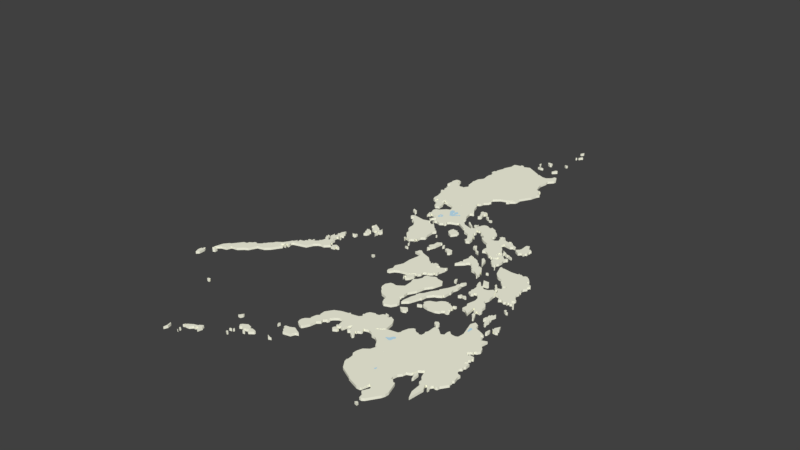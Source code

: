 # Source: Philippines.blend  (saved by Blender 2.78.0; exported with 4.5.12 LTS)
import bpy
from mathutils import Matrix  # noqa: F401  (used for matrix-valued properties, if any)

bpy.ops.wm.read_factory_settings(use_empty=True)
scene = bpy.context.scene
scene.name = 'Scene'

# ---- collections
col_collection_1 = bpy.data.collections.new('Collection 1'); scene.collection.children.link(col_collection_1)

# ---- materials (node trees are filled in below, after node groups)
mat_svgmat_001 = bpy.data.materials.new('SVGMat.001')
mat_svgmat_001.alpha_threshold = 0.0
mat_svgmat_001.diffuse_color = (0.9911, 0.9911, 0.8148, 1.0)
mat_svgmat_001.roughness = 0.5
mat_svgmat_002 = bpy.data.materials.new('SVGMat.002')
mat_svgmat_002.alpha_threshold = 0.0
mat_svgmat_002.diffuse_color = (0.5647, 0.8388, 1.0, 1.0)
mat_svgmat_002.roughness = 0.5

# ---- material node trees

# ---- world
world_world = bpy.data.worlds.new('World'); scene.world = world_world
world_world.color = (0.05088, 0.05088, 0.05088)
world_world.use_sun_shadow = False
world_world.sun_shadow_jitter_overblur = 0.0
world_world.cycles.sampling_method = 'MANUAL'

# ---- meshes
me_mesh_001 = bpy.data.meshes.new('Mesh.001')
me_mesh_001.from_pydata([(0.2495, 0.02502, 0.0), (0.2486, 0.02515, 0.0), (0.2477, 0.02418, 0.0), (0.2495, 0.02376, 0.0), (0.06741, 0.08355, 0.0), (0.06584, 0.08365, 0.0), (0.06517, 0.08288, 0.0), (0.06472, 0.08365, 0.0), (0.06459, 0.08051, 0.0), (0.06577, 0.07783, 0.0), (0.06745, 0.07943, 0.0), (0.06622, 0.08379, 0.0), (0.06704, 0.08419, 0.0), (0.06655, 0.08529, 0.0), (0.06546, 0.08456, 0.0), (0.1239, 0.139, 0.0), (0.1231, 0.1412, 0.0), (0.1239, 0.1412, 0.0), (0.1235, 0.1417, 0.0), (0.1222, 0.1417, 0.0), (0.1224, 0.1451, 0.0), (0.1209, 0.145, 0.0), (0.1203, 0.1464, 0.0), (0.1206, 0.1492, 0.0), (0.1218, 0.1493, 0.0), (0.1205, 0.1516, 0.0), (0.1216, 0.1557, 0.0), (0.1213, 0.1565, 0.0), (0.1207, 0.1565, 0.0), (0.1202, 0.1584, 0.0), (0.1186, 0.1559, 0.0), (0.1186, 0.154, 0.0), (0.1177, 0.1531, 0.0), (0.1187, 0.1517, 0.0), (0.1183, 0.1502, 0.0), (0.1175, 0.1502, 0.0), (0.1166, 0.1513, 0.0), (0.1164, 0.1504, 0.0), (0.1171, 0.149, 0.0), (0.1164, 0.1495, 0.0), (0.1163, 0.149, 0.0), (0.1164, 0.1475, 0.0), (0.1171, 0.1475, 0.0), (0.117, 0.1463, 0.0), (0.1192, 0.1452, 0.0), (0.1189, 0.1444, 0.0), (0.1195, 0.143, 0.0), (0.119, 0.1429, 0.0), (0.1165, 0.145, 0.0), (0.1161, 0.1463, 0.0), (0.1153, 0.1462, 0.0), (0.1156, 0.1475, 0.0), (0.1141, 0.1477, 0.0), (0.1149, 0.1466, 0.0), (0.1141, 0.1457, 0.0), (0.1151, 0.1451, 0.0), (0.1152, 0.1439, 0.0), (0.1162, 0.1439, 0.0), (0.1168, 0.1428, 0.0), (0.1162, 0.1399, 0.0), (0.1156, 0.1391, 0.0), (0.1147, 0.1391, 0.0), (0.1153, 0.138, 0.0), (0.1122, 0.1354, 0.0), (0.1119, 0.1376, 0.0), (0.1111, 0.1371, 0.0), (0.1116, 0.1362, 0.0), (0.1108, 0.1354, 0.0), (0.1093, 0.1356, 0.0), (0.1087, 0.1347, 0.0), (0.11, 0.1345, 0.0), (0.1098, 0.1336, 0.0), (0.1082, 0.133, 0.0), (0.1083, 0.132, 0.0), (0.1078, 0.1314, 0.0), (0.1052, 0.1309, 0.0), (0.1056, 0.1286, 0.0), (0.1049, 0.1278, 0.0), (0.1044, 0.128, 0.0), (0.1043, 0.1296, 0.0), (0.1032, 0.1275, 0.0), (0.1018, 0.1267, 0.0), (0.102, 0.1262, 0.0), (0.099, 0.1217, 0.0), (0.09528, 0.1191, 0.0), (0.09468, 0.1175, 0.0), (0.09213, 0.1151, 0.0), (0.09162, 0.1139, 0.0), (0.09032, 0.1131, 0.0), (0.09032, 0.1121, 0.0), (0.08748, 0.1097, 0.0), (0.08718, 0.1104, 0.0), (0.08532, 0.1103, 0.0), (0.08449, 0.109, 0.0), (0.08269, 0.1079, 0.0), (0.0822, 0.1062, 0.0), (0.07988, 0.1058, 0.0), (0.07507, 0.09946, 0.0), (0.07377, 0.09887, 0.0), (0.07132, 0.09583, 0.0), (0.06972, 0.08979, 0.0), (0.07309, 0.09275, 0.0), (0.07676, 0.09354, 0.0), (0.07791, 0.09697, 0.0), (0.08206, 0.09761, 0.0), (0.08545, 0.1007, 0.0), (0.08771, 0.102, 0.0), (0.0904, 0.1074, 0.0), (0.09538, 0.1088, 0.0), (0.09829, 0.1115, 0.0), (0.102, 0.1172, 0.0), (0.1026, 0.1174, 0.0), (0.1034, 0.1193, 0.0), (0.1039, 0.1193, 0.0), (0.1036, 0.12, 0.0), (0.1031, 0.1199, 0.0), (0.1027, 0.1217, 0.0), (0.1034, 0.1219, 0.0), (0.1035, 0.121, 0.0), (0.1044, 0.1208, 0.0), (0.1046, 0.122, 0.0), (0.1038, 0.1242, 0.0), (0.1043, 0.1253, 0.0), (0.1135, 0.128, 0.0), (0.1155, 0.1325, 0.0), (0.1175, 0.1344, 0.0), (0.1194, 0.1352, 0.0), (0.1218, 0.1352, 0.0), (0.1251, 0.1383, 0.0), (0.1239, 0.139, 0.0), (0.07267, 0.08944, 0.0), (0.07167, 0.08919, 0.0), (0.07189, 0.08637, 0.0), (0.07341, 0.08714, 0.0), (0.07332, 0.089, 0.0), (0.07086, 0.08928, 0.0), (0.07086, 0.0899, 0.0), (0.06952, 0.08867, 0.0), (0.06971, 0.08809, 0.0), (0.07132, 0.08896, 0.0), (0.13, 0.1402, 0.0), (0.1276, 0.1409, 0.0), (0.1257, 0.1387, 0.0), (0.1263, 0.1386, 0.0), (0.1265, 0.1369, 0.0), (0.1292, 0.1374, 0.0), (0.1291, 0.1391, 0.0), (0.1299, 0.1382, 0.0), (0.13, 0.1386, 0.0), (0.1308, 0.1386, 0.0), (0.1314, 0.1393, 0.0), (0.1282, 0.1604, 0.0), (0.1273, 0.1603, 0.0), (0.1275, 0.1592, 0.0), (0.1264, 0.16, 0.0), (0.1261, 0.1588, 0.0), (0.1252, 0.1596, 0.0), (0.1249, 0.1592, 0.0), (0.1261, 0.158, 0.0), (0.1266, 0.1586, 0.0), (0.1275, 0.1584, 0.0), (0.1275, 0.1574, 0.0), (0.1283, 0.1588, 0.0), (0.1231, 0.1505, 0.0), (0.1219, 0.1511, 0.0), (0.1219, 0.15, 0.0), (0.1227, 0.1492, 0.0), (0.1234, 0.1493, 0.0), (0.1227, 0.1534, 0.0), (0.1218, 0.153, 0.0), (0.1217, 0.1522, 0.0), (0.123, 0.1528, 0.0), (0.09915, 0.06017, 0.0), (0.09856, 0.06108, 0.0), (0.09674, 0.06044, 0.0), (0.09713, 0.05964, 0.0), (0.0984, 0.0594, 0.0), (0.099, 0.05957, 0.0), (0.09878, 0.06033, 0.0), (0.1198, 0.01225, 0.0), (0.1195, 0.0132, 0.0), (0.1188, 0.0134, 0.0), (0.1194, 0.01058, 0.0), (0.1192, 0.007909, 0.0), (0.1203, 0.01032, 0.0), (0.1267, 0.01685, 0.0), (0.1267, 0.01826, 0.0), (0.1256, 0.01654, 0.0), (0.2112, 0.2149, 0.0), (0.2113, 0.2143, 0.0), (0.2098, 0.2138, 0.0), (0.2098, 0.2148, 0.0), (0.2109, 0.2146, 0.0), (0.2107, 0.2153, 0.0), (0.151, 0.2081, 0.0), (0.1515, 0.2076, 0.0), (0.1502, 0.2076, 0.0), (0.1492, 0.2087, 0.0), (0.223, 0.173, 0.0), (0.2221, 0.1729, 0.0), (0.2218, 0.1722, 0.0), (0.2235, 0.1726, 0.0), (0.2318, 0.1299, 0.0), (0.2299, 0.1292, 0.0), (0.2301, 0.1283, 0.0), (0.2316, 0.1288, 0.0), (0.1555, 0.1756, 0.0), (0.1549, 0.1771, 0.0), (0.1543, 0.1774, 0.0), (0.1538, 0.1768, 0.0), (0.1541, 0.1761, 0.0), (0.1556, 0.1747, 0.0), (0.2222, 0.1801, 0.0), (0.2224, 0.1808, 0.0), (0.2214, 0.1817, 0.0), (0.2218, 0.1976, 0.0), (0.2228, 0.1973, 0.0), (0.2231, 0.1978, 0.0), (0.2215, 0.1986, 0.0), (0.2199, 0.1981, 0.0), (0.2204, 0.1992, 0.0), (0.2166, 0.1999, 0.0), (0.2172, 0.1989, 0.0), (0.2191, 0.1984, 0.0), (0.2161, 0.1995, 0.0), (0.2168, 0.2008, 0.0), (0.2152, 0.2013, 0.0), (0.2151, 0.1995, 0.0), (0.2158, 0.1985, 0.0), (0.2164, 0.1987, 0.0), (0.2142, 0.2016, 0.0), (0.2151, 0.2016, 0.0), (0.2135, 0.2024, 0.0), (0.1838, 0.2318, 0.0), (0.1823, 0.2315, 0.0), (0.1818, 0.2309, 0.0), (0.1835, 0.2309, 0.0), (0.1312, 0.2661, 0.0), (0.1308, 0.2679, 0.0), (0.1294, 0.2669, 0.0), (0.131, 0.2653, 0.0), (0.1688, 0.1915, 0.0), (0.1687, 0.1923, 0.0), (0.168, 0.1923, 0.0), (0.1682, 0.1913, 0.0), (0.1688, 0.1915, 0.0), (0.1549, 0.2052, 0.0), (0.1548, 0.2061, 0.0), (0.1539, 0.2061, 0.0), (0.2561, 0.1248, 0.0), (0.2553, 0.1258, 0.0), (0.2558, 0.1283, 0.0), (0.2552, 0.1296, 0.0), (0.2553, 0.1306, 0.0), (0.2547, 0.1307, 0.0), (0.255, 0.1315, 0.0), (0.2543, 0.1323, 0.0), (0.2553, 0.1356, 0.0), (0.2543, 0.137, 0.0), (0.2537, 0.135, 0.0), (0.2527, 0.1352, 0.0), (0.2527, 0.1341, 0.0), (0.2518, 0.1338, 0.0), (0.2522, 0.1312, 0.0), (0.2516, 0.1313, 0.0), (0.2512, 0.1292, 0.0), (0.2518, 0.1281, 0.0), (0.2534, 0.1287, 0.0), (0.2539, 0.1281, 0.0), (0.2531, 0.127, 0.0), (0.2547, 0.1254, 0.0), (0.2549, 0.1243, 0.0), (0.2557, 0.1239, 0.0), (0.2464, 0.1339, 0.0), (0.246, 0.1353, 0.0), (0.2447, 0.1364, 0.0), (0.2446, 0.1401, 0.0), (0.243, 0.1424, 0.0), (0.2407, 0.1435, 0.0), (0.2406, 0.1455, 0.0), (0.2415, 0.1483, 0.0), (0.241, 0.1529, 0.0), (0.2413, 0.1545, 0.0), (0.2409, 0.154, 0.0), (0.2398, 0.1551, 0.0), (0.2398, 0.1577, 0.0), (0.237, 0.1586, 0.0), (0.2348, 0.1563, 0.0), (0.2323, 0.1557, 0.0), (0.2315, 0.1561, 0.0), (0.2295, 0.1588, 0.0), (0.229, 0.1575, 0.0), (0.2259, 0.1612, 0.0), (0.2251, 0.161, 0.0), (0.2258, 0.1577, 0.0), (0.2266, 0.1573, 0.0), (0.2263, 0.1563, 0.0), (0.2274, 0.1557, 0.0), (0.2276, 0.1518, 0.0), (0.227, 0.1504, 0.0), (0.2276, 0.149, 0.0), (0.2272, 0.1475, 0.0), (0.2281, 0.1475, 0.0), (0.2283, 0.1468, 0.0), (0.2298, 0.1462, 0.0), (0.2308, 0.1474, 0.0), (0.2305, 0.1486, 0.0), (0.2321, 0.149, 0.0), (0.2355, 0.145, 0.0), (0.236, 0.1418, 0.0), (0.2346, 0.1361, 0.0), (0.2358, 0.134, 0.0), (0.2352, 0.1309, 0.0), (0.2356, 0.1301, 0.0), (0.2378, 0.1297, 0.0), (0.2411, 0.1272, 0.0), (0.2402, 0.1352, 0.0), (0.2413, 0.1348, 0.0), (0.2423, 0.1318, 0.0), (0.2437, 0.1309, 0.0), (0.2434, 0.1329, 0.0), (0.246, 0.1325, 0.0), (0.2464, 0.1339, 0.0), (0.2559, 0.1523, 0.0), (0.2555, 0.1533, 0.0), (0.2541, 0.1542, 0.0), (0.2542, 0.1534, 0.0), (0.2535, 0.1532, 0.0), (0.2525, 0.1537, 0.0), (0.2527, 0.1549, 0.0), (0.2542, 0.1562, 0.0), (0.2543, 0.1572, 0.0), (0.2526, 0.1584, 0.0), (0.2524, 0.1592, 0.0), (0.2518, 0.1592, 0.0), (0.252, 0.1599, 0.0), (0.2506, 0.1626, 0.0), (0.2513, 0.1646, 0.0), (0.2509, 0.1658, 0.0), (0.2502, 0.1657, 0.0), (0.2504, 0.1664, 0.0), (0.2512, 0.1665, 0.0), (0.2504, 0.1674, 0.0), (0.2501, 0.17, 0.0), (0.2518, 0.1725, 0.0), (0.2504, 0.174, 0.0), (0.2515, 0.1745, 0.0), (0.2508, 0.1749, 0.0), (0.2521, 0.1753, 0.0), (0.2513, 0.1767, 0.0), (0.2488, 0.1775, 0.0), (0.2489, 0.178, 0.0), (0.248, 0.1776, 0.0), (0.2482, 0.1783, 0.0), (0.2472, 0.1778, 0.0), (0.2472, 0.1794, 0.0), (0.248, 0.1801, 0.0), (0.2463, 0.1823, 0.0), (0.244, 0.1841, 0.0), (0.2428, 0.1841, 0.0), (0.2415, 0.183, 0.0), (0.2398, 0.184, 0.0), (0.2388, 0.1836, 0.0), (0.2377, 0.1844, 0.0), (0.2381, 0.1835, 0.0), (0.2377, 0.1831, 0.0), (0.2334, 0.1827, 0.0), (0.2274, 0.1836, 0.0), (0.2264, 0.1833, 0.0), (0.2252, 0.1842, 0.0), (0.2247, 0.1839, 0.0), (0.2246, 0.1831, 0.0), (0.2271, 0.1761, 0.0), (0.2293, 0.1734, 0.0), (0.231, 0.1723, 0.0), (0.2334, 0.1719, 0.0), (0.2351, 0.169, 0.0), (0.2365, 0.1691, 0.0), (0.2359, 0.1681, 0.0), (0.2367, 0.1678, 0.0), (0.238, 0.1659, 0.0), (0.2388, 0.1655, 0.0), (0.2404, 0.1662, 0.0), (0.2413, 0.1658, 0.0), (0.2416, 0.1649, 0.0), (0.2411, 0.1652, 0.0), (0.2403, 0.1642, 0.0), (0.2399, 0.1622, 0.0), (0.238, 0.1617, 0.0), (0.2382, 0.1612, 0.0), (0.2366, 0.1603, 0.0), (0.2379, 0.1593, 0.0), (0.2384, 0.1601, 0.0), (0.2405, 0.1584, 0.0), (0.2404, 0.1554, 0.0), (0.2441, 0.1549, 0.0), (0.2458, 0.151, 0.0), (0.2473, 0.1523, 0.0), (0.2491, 0.1513, 0.0), (0.2495, 0.1516, 0.0), (0.2496, 0.151, 0.0), (0.2506, 0.1518, 0.0), (0.2519, 0.151, 0.0), (0.2521, 0.1522, 0.0), (0.2527, 0.1525, 0.0), (0.2535, 0.1516, 0.0), (0.2546, 0.1523, 0.0), (0.2558, 0.1516, 0.0), (0.2561, 0.1501, 0.0), (0.257, 0.1495, 0.0), (0.2574, 0.1501, 0.0), (0.1368, 0.2093, 0.0), (0.137, 0.2102, 0.0), (0.1363, 0.2113, 0.0), (0.133, 0.2126, 0.0), (0.1335, 0.2107, 0.0), (0.1356, 0.2098, 0.0), (0.1369, 0.2084, 0.0), (0.1373, 0.2088, 0.0), (0.1645, 0.1869, 0.0), (0.1636, 0.1883, 0.0), (0.1635, 0.1938, 0.0), (0.165, 0.1959, 0.0), (0.1645, 0.1966, 0.0), (0.1625, 0.1967, 0.0), (0.1624, 0.1984, 0.0), (0.1612, 0.1989, 0.0), (0.1573, 0.2032, 0.0), (0.1556, 0.2017, 0.0), (0.1553, 0.2027, 0.0), (0.1535, 0.2028, 0.0), (0.152, 0.2046, 0.0), (0.1525, 0.2052, 0.0), (0.1476, 0.2038, 0.0), (0.1399, 0.2052, 0.0), (0.1381, 0.2043, 0.0), (0.1378, 0.2033, 0.0), (0.1383, 0.2023, 0.0), (0.1389, 0.2019, 0.0), (0.14, 0.2028, 0.0), (0.141, 0.2028, 0.0), (0.1416, 0.2001, 0.0), (0.1426, 0.199, 0.0), (0.1424, 0.1986, 0.0), (0.1437, 0.1984, 0.0), (0.1456, 0.1969, 0.0), (0.1477, 0.1935, 0.0), (0.1478, 0.1897, 0.0), (0.1485, 0.1874, 0.0), (0.1498, 0.1871, 0.0), (0.151, 0.1853, 0.0), (0.1511, 0.1826, 0.0), (0.1525, 0.1806, 0.0), (0.1545, 0.1786, 0.0), (0.155, 0.1789, 0.0), (0.1561, 0.1781, 0.0), (0.1555, 0.178, 0.0), (0.1552, 0.1786, 0.0), (0.1554, 0.1768, 0.0), (0.1583, 0.176, 0.0), (0.1589, 0.1772, 0.0), (0.1607, 0.1784, 0.0), (0.1616, 0.1776, 0.0), (0.1614, 0.1794, 0.0), (0.1627, 0.1792, 0.0), (0.162, 0.1804, 0.0), (0.1625, 0.1828, 0.0), (0.1649, 0.1848, 0.0), (0.1645, 0.1869, 0.0), (0.177, 0.2027, 0.0), (0.1773, 0.2038, 0.0), (0.1758, 0.2042, 0.0), (0.1748, 0.2057, 0.0), (0.1741, 0.2051, 0.0), (0.1733, 0.2056, 0.0), (0.1728, 0.2051, 0.0), (0.1717, 0.206, 0.0), (0.1708, 0.2038, 0.0), (0.1707, 0.2013, 0.0), (0.1721, 0.1996, 0.0), (0.175, 0.198, 0.0), (0.1774, 0.2014, 0.0), (0.1776, 0.202, 0.0), (0.1773, 0.186, 0.0), (0.1747, 0.1844, 0.0), (0.1747, 0.181, 0.0), (0.1732, 0.1788, 0.0), (0.1731, 0.1779, 0.0), (0.1749, 0.1766, 0.0), (0.1745, 0.1757, 0.0), (0.174, 0.1763, 0.0), (0.1739, 0.1752, 0.0), (0.1751, 0.1735, 0.0), (0.1753, 0.1748, 0.0), (0.1758, 0.1754, 0.0), (0.1761, 0.1751, 0.0), (0.1756, 0.176, 0.0), (0.177, 0.1798, 0.0), (0.1776, 0.1851, 0.0), (0.1782, 0.1853, 0.0), (0.1809, 0.1847, 0.0), (0.1802, 0.1839, 0.0), (0.1809, 0.1818, 0.0), (0.1816, 0.1831, 0.0), (0.1898, 0.1802, 0.0), (0.1886, 0.182, 0.0), (0.1853, 0.1822, 0.0), (0.1841, 0.1815, 0.0), (0.1843, 0.1803, 0.0), (0.186, 0.1796, 0.0), (0.1882, 0.1774, 0.0), (0.1895, 0.1783, 0.0), (0.2028, 0.1904, 0.0), (0.2024, 0.1912, 0.0), (0.2002, 0.1921, 0.0), (0.1975, 0.1963, 0.0), (0.1965, 0.1969, 0.0), (0.1964, 0.1963, 0.0), (0.1955, 0.1959, 0.0), (0.1961, 0.1939, 0.0), (0.198, 0.1932, 0.0), (0.2007, 0.1903, 0.0), (0.2022, 0.1897, 0.0), (0.2049, 0.1866, 0.0), (0.2029, 0.1893, 0.0), (0.2139, 0.1796, 0.0), (0.2127, 0.1844, 0.0), (0.21, 0.1865, 0.0), (0.2094, 0.1851, 0.0), (0.2139, 0.1787, 0.0), (0.2197, 0.1668, 0.0), (0.2198, 0.1684, 0.0), (0.2185, 0.1714, 0.0), (0.2197, 0.1702, 0.0), (0.2196, 0.1706, 0.0), (0.2161, 0.1758, 0.0), (0.2152, 0.1757, 0.0), (0.214, 0.1767, 0.0), (0.214, 0.1754, 0.0), (0.2117, 0.1787, 0.0), (0.2106, 0.1794, 0.0), (0.2095, 0.179, 0.0), (0.21, 0.1798, 0.0), (0.2087, 0.1814, 0.0), (0.2061, 0.1827, 0.0), (0.2051, 0.1826, 0.0), (0.2038, 0.1809, 0.0), (0.2044, 0.1822, 0.0), (0.2041, 0.1834, 0.0), (0.2045, 0.1834, 0.0), (0.2018, 0.1844, 0.0), (0.202, 0.1815, 0.0), (0.2026, 0.1806, 0.0), (0.2014, 0.1763, 0.0), (0.2031, 0.1764, 0.0), (0.2031, 0.176, 0.0), (0.2023, 0.1755, 0.0), (0.2027, 0.1749, 0.0), (0.2014, 0.1742, 0.0), (0.2008, 0.1715, 0.0), (0.2001, 0.1706, 0.0), (0.2002, 0.1694, 0.0), (0.2046, 0.1736, 0.0), (0.2059, 0.1757, 0.0), (0.2073, 0.1761, 0.0), (0.2086, 0.1754, 0.0), (0.2101, 0.173, 0.0), (0.2113, 0.1728, 0.0), (0.2111, 0.1722, 0.0), (0.2124, 0.1711, 0.0), (0.2127, 0.1714, 0.0), (0.213, 0.1708, 0.0), (0.2122, 0.1702, 0.0), (0.2129, 0.1696, 0.0), (0.2154, 0.1693, 0.0), (0.2187, 0.1667, 0.0), (0.2197, 0.1651, 0.0), (0.2201, 0.1655, 0.0), (0.2197, 0.1668, 0.0), (0.2276, 0.2129, 0.0), (0.2257, 0.2142, 0.0), (0.2252, 0.2136, 0.0), (0.2232, 0.2176, 0.0), (0.2218, 0.2171, 0.0), (0.2215, 0.2174, 0.0), (0.2211, 0.2154, 0.0), (0.2213, 0.2116, 0.0), (0.2209, 0.21, 0.0), (0.2191, 0.2083, 0.0), (0.2196, 0.2069, 0.0), (0.2226, 0.2051, 0.0), (0.224, 0.2068, 0.0), (0.2249, 0.2069, 0.0), (0.2258, 0.2058, 0.0), (0.2263, 0.2081, 0.0), (0.2274, 0.2083, 0.0), (0.227, 0.211, 0.0), (0.2276, 0.2112, 0.0), (0.227, 0.2122, 0.0), (0.1771, 0.218, 0.0), (0.174, 0.2207, 0.0), (0.1732, 0.2206, 0.0), (0.1741, 0.2189, 0.0), (0.1787, 0.2158, 0.0), (0.1786, 0.2169, 0.0), (0.18, 0.2334, 0.0), (0.1791, 0.2336, 0.0), (0.1793, 0.2343, 0.0), (0.1771, 0.2344, 0.0), (0.1775, 0.2336, 0.0), (0.1801, 0.232, 0.0), (0.1804, 0.2327, 0.0), (0.1749, 0.2381, 0.0), (0.1749, 0.2388, 0.0), (0.1732, 0.2391, 0.0), (0.1725, 0.2385, 0.0), (0.1714, 0.2389, 0.0), (0.171, 0.2382, 0.0), (0.1708, 0.2367, 0.0), (0.1721, 0.2356, 0.0), (0.1723, 0.2343, 0.0), (0.1734, 0.2327, 0.0), (0.1728, 0.2306, 0.0), (0.1735, 0.2299, 0.0), (0.1749, 0.2307, 0.0), (0.1753, 0.2317, 0.0), (0.1741, 0.2357, 0.0), (0.1751, 0.2364, 0.0), (0.1749, 0.2377, 0.0), (0.176, 0.2371, 0.0), (0.1761, 0.2375, 0.0), (0.1749, 0.2381, 0.0), (0.2287, 0.1426, 0.0), (0.2274, 0.1419, 0.0), (0.2275, 0.1412, 0.0), (0.2296, 0.141, 0.0), (0.2299, 0.1415, 0.0), (0.2287, 0.1426, 0.0), (0.2468, 0.1261, 0.0), (0.2454, 0.1294, 0.0), (0.2434, 0.1304, 0.0), (0.2436, 0.1283, 0.0), (0.2447, 0.1275, 0.0), (0.2464, 0.1249, 0.0), (0.247, 0.1252, 0.0), (0.2583, 0.1431, 0.0), (0.257, 0.1432, 0.0), (0.2564, 0.1447, 0.0), (0.2554, 0.1446, 0.0), (0.2553, 0.1435, 0.0), (0.2572, 0.1423, 0.0), (0.2584, 0.1425, 0.0), (0.2316, 0.1615, 0.0), (0.2299, 0.1642, 0.0), (0.2261, 0.1641, 0.0), (0.2288, 0.1595, 0.0), (0.2318, 0.1598, 0.0), (0.2322, 0.1608, 0.0), (0.2363, 0.163, 0.0), (0.2358, 0.1642, 0.0), (0.2345, 0.165, 0.0), (0.2347, 0.1634, 0.0), (0.2367, 0.1609, 0.0), (0.2372, 0.1624, 0.0), (0.1813, 0.3136, 0.0), (0.1819, 0.3121, 0.0), (0.1815, 0.3102, 0.0), (0.1785, 0.3068, 0.0), (0.1788, 0.3043, 0.0), (0.1778, 0.2988, 0.0), (0.1784, 0.2956, 0.0), (0.1803, 0.2904, 0.0), (0.1817, 0.2899, 0.0), (0.1828, 0.2902, 0.0), (0.1836, 0.2892, 0.0), (0.1835, 0.2897, 0.0), (0.1839, 0.2895, 0.0), (0.1845, 0.2883, 0.0), (0.1838, 0.2885, 0.0), (0.1839, 0.2856, 0.0), (0.1847, 0.2849, 0.0), (0.1858, 0.2855, 0.0), (0.1864, 0.2844, 0.0), (0.1851, 0.2822, 0.0), (0.184, 0.2778, 0.0), (0.1793, 0.2698, 0.0), (0.1796, 0.2689, 0.0), (0.1799, 0.2694, 0.0), (0.1791, 0.2666, 0.0), (0.1799, 0.2672, 0.0), (0.1793, 0.2654, 0.0), (0.1765, 0.2631, 0.0), (0.1761, 0.2619, 0.0), (0.1748, 0.2608, 0.0), (0.1778, 0.2659, 0.0), (0.1767, 0.2658, 0.0), (0.1759, 0.2642, 0.0), (0.1694, 0.2619, 0.0), (0.1654, 0.2583, 0.0), (0.1651, 0.2563, 0.0), (0.1655, 0.2551, 0.0), (0.167, 0.2543, 0.0), (0.166, 0.2529, 0.0), (0.1667, 0.2526, 0.0), (0.1638, 0.2498, 0.0), (0.1633, 0.2476, 0.0), (0.1623, 0.2462, 0.0), (0.1615, 0.2463, 0.0), (0.1615, 0.2438, 0.0), (0.1635, 0.242, 0.0), (0.1641, 0.2393, 0.0), (0.1664, 0.2351, 0.0), (0.166, 0.2348, 0.0), (0.1688, 0.2319, 0.0), (0.1664, 0.231, 0.0), (0.1663, 0.2297, 0.0), (0.1674, 0.225, 0.0), (0.169, 0.223, 0.0), (0.1689, 0.2219, 0.0), (0.1695, 0.2212, 0.0), (0.1689, 0.2199, 0.0), (0.1734, 0.2156, 0.0), (0.1799, 0.2136, 0.0), (0.1788, 0.2154, 0.0), (0.1812, 0.215, 0.0), (0.1817, 0.216, 0.0), (0.1794, 0.2176, 0.0), (0.1784, 0.2194, 0.0), (0.1788, 0.2189, 0.0), (0.1791, 0.2198, 0.0), (0.1802, 0.22, 0.0), (0.1806, 0.2212, 0.0), (0.1805, 0.2199, 0.0), (0.1814, 0.2177, 0.0), (0.1824, 0.2186, 0.0), (0.1821, 0.2201, 0.0), (0.1826, 0.22, 0.0), (0.1828, 0.2215, 0.0), (0.1839, 0.2229, 0.0), (0.1854, 0.2234, 0.0), (0.1862, 0.2229, 0.0), (0.1858, 0.2234, 0.0), (0.1863, 0.2234, 0.0), (0.1889, 0.222, 0.0), (0.1899, 0.2222, 0.0), (0.1897, 0.2235, 0.0), (0.1939, 0.2216, 0.0), (0.1945, 0.2204, 0.0), (0.1976, 0.2179, 0.0), (0.1974, 0.2162, 0.0), (0.1984, 0.2154, 0.0), (0.1986, 0.2135, 0.0), (0.1979, 0.2126, 0.0), (0.1978, 0.2107, 0.0), (0.199, 0.2095, 0.0), (0.2016, 0.2097, 0.0), (0.2033, 0.211, 0.0), (0.2035, 0.2117, 0.0), (0.2028, 0.2136, 0.0), (0.2038, 0.2143, 0.0), (0.204, 0.2153, 0.0), (0.203, 0.2142, 0.0), (0.2014, 0.2155, 0.0), (0.2022, 0.216, 0.0), (0.2022, 0.2172, 0.0), (0.2035, 0.2168, 0.0), (0.2032, 0.2173, 0.0), (0.204, 0.2173, 0.0), (0.2039, 0.2179, 0.0), (0.2046, 0.2166, 0.0), (0.2042, 0.216, 0.0), (0.2052, 0.2165, 0.0), (0.2049, 0.2159, 0.0), (0.2053, 0.2159, 0.0), (0.2058, 0.2136, 0.0), (0.2064, 0.2148, 0.0), (0.2074, 0.2139, 0.0), (0.2116, 0.2131, 0.0), (0.2122, 0.2142, 0.0), (0.2142, 0.2121, 0.0), (0.2172, 0.2109, 0.0), (0.2178, 0.2093, 0.0), (0.2172, 0.21, 0.0), (0.2154, 0.21, 0.0), (0.2141, 0.2087, 0.0), (0.2091, 0.2095, 0.0), (0.2082, 0.2069, 0.0), (0.2084, 0.206, 0.0), (0.2089, 0.2061, 0.0), (0.2112, 0.2042, 0.0), (0.2125, 0.2026, 0.0), (0.2129, 0.201, 0.0), (0.2154, 0.1985, 0.0), (0.2134, 0.1984, 0.0), (0.213, 0.1969, 0.0), (0.2135, 0.1959, 0.0), (0.213, 0.1949, 0.0), (0.2141, 0.1947, 0.0), (0.216, 0.1967, 0.0), (0.2183, 0.1955, 0.0), (0.2203, 0.1937, 0.0), (0.2211, 0.1951, 0.0), (0.2225, 0.1947, 0.0), (0.2226, 0.1939, 0.0), (0.2219, 0.1935, 0.0), (0.2211, 0.1916, 0.0), (0.2216, 0.1893, 0.0), (0.2213, 0.1863, 0.0), (0.2204, 0.1852, 0.0), (0.2206, 0.1836, 0.0), (0.2197, 0.1832, 0.0), (0.2181, 0.1834, 0.0), (0.2171, 0.185, 0.0), (0.2159, 0.1856, 0.0), (0.2151, 0.1871, 0.0), (0.2151, 0.189, 0.0), (0.214, 0.1897, 0.0), (0.215, 0.1899, 0.0), (0.2155, 0.1906, 0.0), (0.2165, 0.1899, 0.0), (0.2176, 0.1908, 0.0), (0.2186, 0.1908, 0.0), (0.2192, 0.1915, 0.0), (0.2191, 0.1924, 0.0), (0.2162, 0.1929, 0.0), (0.215, 0.191, 0.0), (0.2138, 0.1904, 0.0), (0.2133, 0.1907, 0.0), (0.2125, 0.19, 0.0), (0.2122, 0.1906, 0.0), (0.2127, 0.191, 0.0), (0.2117, 0.191, 0.0), (0.2119, 0.1904, 0.0), (0.2115, 0.1909, 0.0), (0.2119, 0.1919, 0.0), (0.2108, 0.1909, 0.0), (0.2099, 0.1911, 0.0), (0.2063, 0.1943, 0.0), (0.2051, 0.1944, 0.0), (0.2034, 0.1937, 0.0), (0.2028, 0.1961, 0.0), (0.2032, 0.1987, 0.0), (0.2008, 0.2014, 0.0), (0.2004, 0.2034, 0.0), (0.1961, 0.2052, 0.0), (0.1936, 0.2069, 0.0), (0.1926, 0.208, 0.0), (0.1937, 0.2089, 0.0), (0.1913, 0.2109, 0.0), (0.1917, 0.211, 0.0), (0.1913, 0.2115, 0.0), (0.1891, 0.2118, 0.0), (0.1891, 0.2126, 0.0), (0.1865, 0.2148, 0.0), (0.1861, 0.2142, 0.0), (0.1838, 0.2145, 0.0), (0.1859, 0.2117, 0.0), (0.186, 0.2098, 0.0), (0.1854, 0.2095, 0.0), (0.1857, 0.2079, 0.0), (0.1887, 0.2054, 0.0), (0.1886, 0.205, 0.0), (0.1872, 0.206, 0.0), (0.1895, 0.2019, 0.0), (0.1899, 0.1985, 0.0), (0.1877, 0.1973, 0.0), (0.1858, 0.1988, 0.0), (0.1862, 0.2003, 0.0), (0.1858, 0.2016, 0.0), (0.1829, 0.2057, 0.0), (0.1818, 0.2066, 0.0), (0.1791, 0.2073, 0.0), (0.1761, 0.2113, 0.0), (0.176, 0.2109, 0.0), (0.1746, 0.2115, 0.0), (0.1688, 0.215, 0.0), (0.168, 0.214, 0.0), (0.1636, 0.2124, 0.0), (0.1624, 0.2111, 0.0), (0.1625, 0.209, 0.0), (0.1631, 0.2089, 0.0), (0.1624, 0.208, 0.0), (0.1612, 0.2083, 0.0), (0.1591, 0.2067, 0.0), (0.1564, 0.2077, 0.0), (0.1547, 0.2072, 0.0), (0.1538, 0.2075, 0.0), (0.1541, 0.2095, 0.0), (0.153, 0.2108, 0.0), (0.1505, 0.2089, 0.0), (0.1514, 0.2109, 0.0), (0.151, 0.213, 0.0), (0.1503, 0.2137, 0.0), (0.1465, 0.2141, 0.0), (0.1469, 0.2125, 0.0), (0.1456, 0.2125, 0.0), (0.1457, 0.2109, 0.0), (0.1453, 0.2109, 0.0), (0.1442, 0.215, 0.0), (0.145, 0.2155, 0.0), (0.1446, 0.218, 0.0), (0.1438, 0.2186, 0.0), (0.1442, 0.2192, 0.0), (0.1436, 0.2196, 0.0), (0.1442, 0.2197, 0.0), (0.1439, 0.2201, 0.0), (0.1448, 0.2217, 0.0), (0.1467, 0.2223, 0.0), (0.1503, 0.2259, 0.0), (0.1523, 0.2268, 0.0), (0.1526, 0.2275, 0.0), (0.1517, 0.2302, 0.0), (0.1495, 0.2326, 0.0), (0.1451, 0.2332, 0.0), (0.1447, 0.2351, 0.0), (0.1447, 0.2342, 0.0), (0.1441, 0.2339, 0.0), (0.1443, 0.2354, 0.0), (0.1439, 0.2358, 0.0), (0.1436, 0.2343, 0.0), (0.143, 0.2343, 0.0), (0.1428, 0.2318, 0.0), (0.1438, 0.2301, 0.0), (0.144, 0.2261, 0.0), (0.1413, 0.225, 0.0), (0.1399, 0.2258, 0.0), (0.1391, 0.2295, 0.0), (0.1373, 0.2302, 0.0), (0.1364, 0.2319, 0.0), (0.1371, 0.2323, 0.0), (0.1364, 0.2327, 0.0), (0.1375, 0.234, 0.0), (0.1357, 0.2352, 0.0), (0.1349, 0.2325, 0.0), (0.1329, 0.2336, 0.0), (0.1333, 0.234, 0.0), (0.1329, 0.2339, 0.0), (0.1323, 0.2355, 0.0), (0.1323, 0.2393, 0.0), (0.1312, 0.2439, 0.0), (0.1287, 0.2475, 0.0), (0.129, 0.2486, 0.0), (0.1298, 0.2485, 0.0), (0.1303, 0.2493, 0.0), (0.129, 0.2512, 0.0), (0.1294, 0.2533, 0.0), (0.1282, 0.2544, 0.0), (0.1288, 0.2549, 0.0), (0.1288, 0.2573, 0.0), (0.1279, 0.259, 0.0), (0.1261, 0.2583, 0.0), (0.1258, 0.2589, 0.0), (0.1263, 0.2632, 0.0), (0.1258, 0.2647, 0.0), (0.1268, 0.2681, 0.0), (0.1293, 0.2686, 0.0), (0.129, 0.2657, 0.0), (0.133, 0.2636, 0.0), (0.1334, 0.2617, 0.0), (0.1341, 0.2612, 0.0), (0.1357, 0.2609, 0.0), (0.1375, 0.2614, 0.0), (0.1376, 0.2605, 0.0), (0.1384, 0.2615, 0.0), (0.139, 0.2614, 0.0), (0.1383, 0.2619, 0.0), (0.1399, 0.2638, 0.0), (0.1398, 0.2652, 0.0), (0.1385, 0.2666, 0.0), (0.1378, 0.2723, 0.0), (0.1371, 0.2738, 0.0), (0.1378, 0.2738, 0.0), (0.1381, 0.2784, 0.0), (0.1404, 0.2815, 0.0), (0.1406, 0.2826, 0.0), (0.1399, 0.287, 0.0), (0.14, 0.2896, 0.0), (0.1408, 0.291, 0.0), (0.1399, 0.2939, 0.0), (0.1384, 0.2948, 0.0), (0.1388, 0.2975, 0.0), (0.1401, 0.2982, 0.0), (0.1397, 0.2998, 0.0), (0.1415, 0.3047, 0.0), (0.1414, 0.3066, 0.0), (0.1438, 0.3118, 0.0), (0.1436, 0.3158, 0.0), (0.1445, 0.3166, 0.0), (0.148, 0.3171, 0.0), (0.1481, 0.3184, 0.0), (0.1489, 0.3189, 0.0), (0.1497, 0.3188, 0.0), (0.1514, 0.3172, 0.0), (0.1553, 0.3189, 0.0), (0.1659, 0.3132, 0.0), (0.1672, 0.3116, 0.0), (0.1671, 0.3128, 0.0), (0.1716, 0.311, 0.0), (0.1745, 0.3111, 0.0), (0.1774, 0.3136, 0.0), (0.1782, 0.3162, 0.0), (0.18, 0.3161, 0.0), (0.1803, 0.3145, 0.0), (0.1813, 0.3136, 0.0), (0.1275, 0.01252, 0.0), (0.1277, 0.01345, 0.0), (0.1266, 0.01383, 0.0), (0.1267, 0.01289, 0.0), (0.1366, 0.02149, 0.0), (0.1359, 0.02156, 0.0), (0.1358, 0.02313, 0.0), (0.1352, 0.02324, 0.0), (0.1332, 0.02201, 0.0), (0.133, 0.02132, 0.0), (0.1303, 0.02051, 0.0), (0.1272, 0.01847, 0.0), (0.1272, 0.01689, 0.0), (0.1301, 0.01724, 0.0), (0.1317, 0.01913, 0.0), (0.1333, 0.01905, 0.0), (0.1338, 0.02041, 0.0), (0.1343, 0.01964, 0.0), (0.1351, 0.02011, 0.0), (0.1351, 0.0186, 0.0), (0.1358, 0.01812, 0.0), (0.1274, 0.01158, 0.0), (0.1272, 0.0112, 0.0), (0.128, 0.01109, 0.0), (0.1373, 0.1697, 0.0), (0.137, 0.1705, 0.0), (0.1356, 0.17, 0.0), (0.137, 0.1671, 0.0), (0.1369, 0.1693, 0.0), (0.1387, 0.1719, 0.0), (0.138, 0.1717, 0.0), (0.1386, 0.173, 0.0), (0.1374, 0.1742, 0.0), (0.1368, 0.1741, 0.0), (0.1361, 0.1761, 0.0), (0.136, 0.174, 0.0), (0.1354, 0.1737, 0.0), (0.1332, 0.1749, 0.0), (0.1336, 0.1755, 0.0), (0.1286, 0.1784, 0.0), (0.1285, 0.1772, 0.0), (0.1294, 0.1774, 0.0), (0.1283, 0.1768, 0.0), (0.1278, 0.1749, 0.0), (0.1288, 0.1758, 0.0), (0.1311, 0.1715, 0.0), (0.1329, 0.1712, 0.0), (0.1336, 0.1705, 0.0), (0.1342, 0.1719, 0.0), (0.1363, 0.1709, 0.0), (0.1382, 0.1711, 0.0), (0.1317, 0.1688, 0.0), (0.1312, 0.1692, 0.0), (0.1318, 0.1695, 0.0), (0.1302, 0.1697, 0.0), (0.1294, 0.1708, 0.0), (0.1287, 0.1699, 0.0), (0.1279, 0.1702, 0.0), (0.1294, 0.1676, 0.0), (0.129, 0.1673, 0.0), (0.1296, 0.1662, 0.0), (0.1302, 0.166, 0.0), (0.1306, 0.1667, 0.0), (0.1312, 0.1664, 0.0), (0.1308, 0.1649, 0.0), (0.1302, 0.1653, 0.0), (0.1304, 0.1637, 0.0), (0.1321, 0.1647, 0.0), (0.1329, 0.1665, 0.0), (0.132, 0.1671, 0.0), (0.1322, 0.168, 0.0), (0.1329, 0.1681, 0.0), (0.144, 0.04627, 0.0), (0.1419, 0.04334, 0.0), (0.1437, 0.04339, 0.0), (0.1443, 0.04513, 0.0), (0.1499, 0.03121, 0.0), (0.1488, 0.03103, 0.0), (0.1486, 0.03041, 0.0), (0.1504, 0.0308, 0.0), (0.1499, 0.02834, 0.0), (0.1491, 0.02743, 0.0), (0.1507, 0.02665, 0.0), (0.1509, 0.02753, 0.0), (0.1613, 0.03793, 0.0), (0.1589, 0.03838, 0.0), (0.1577, 0.03778, 0.0), (0.1569, 0.03921, 0.0), (0.1539, 0.03996, 0.0), (0.1509, 0.03813, 0.0), (0.1502, 0.03693, 0.0), (0.1515, 0.03526, 0.0), (0.1531, 0.0361, 0.0), (0.1547, 0.03531, 0.0), (0.1579, 0.03651, 0.0), (0.1587, 0.03495, 0.0), (0.1594, 0.03466, 0.0), (0.1621, 0.03664, 0.0), (0.1622, 0.03751, 0.0), (0.1509, 0.03244, 0.0), (0.1506, 0.03135, 0.0), (0.151, 0.03113, 0.0), (0.1514, 0.03187, 0.0), (0.155, 0.1467, 0.0), (0.1537, 0.1461, 0.0), (0.1533, 0.1453, 0.0), (0.1549, 0.145, 0.0), (0.1577, 0.03381, 0.0), (0.1565, 0.03442, 0.0), (0.1559, 0.03351, 0.0), (0.1565, 0.03308, 0.0), (0.158, 0.03337, 0.0), (0.1576, 0.3308, 0.0), (0.1571, 0.3288, 0.0), (0.1583, 0.3273, 0.0), (0.1585, 0.3287, 0.0), (0.1614, 0.3247, 0.0), (0.1591, 0.3242, 0.0), (0.1591, 0.3238, 0.0), (0.1618, 0.3235, 0.0), (0.1634, 0.3242, 0.0), (0.1614, 0.3247, 0.0), (0.1645, 0.334, 0.0), (0.1642, 0.3356, 0.0), (0.1616, 0.3358, 0.0), (0.1606, 0.3352, 0.0), (0.1617, 0.3336, 0.0), (0.1638, 0.3326, 0.0), (0.1649, 0.3331, 0.0), (0.1618, 0.1726, 0.0), (0.1608, 0.1738, 0.0), (0.1614, 0.1712, 0.0), (0.162, 0.1715, 0.0), (0.1633, 0.1682, 0.0), (0.162, 0.1677, 0.0), (0.1638, 0.1674, 0.0), (0.1645, 0.1678, 0.0), (0.1667, 0.05242, 0.0), (0.1664, 0.05275, 0.0), (0.1657, 0.05184, 0.0), (0.1664, 0.05028, 0.0), (0.215, 0.1188, 0.0), (0.2126, 0.1176, 0.0), (0.213, 0.1168, 0.0), (0.2151, 0.1176, 0.0), (0.2156, 0.1183, 0.0), (0.1904, 0.1431, 0.0), (0.1895, 0.1437, 0.0), (0.1865, 0.1402, 0.0), (0.1863, 0.1394, 0.0), (0.1869, 0.1389, 0.0), (0.1854, 0.1379, 0.0), (0.1865, 0.1361, 0.0), (0.1878, 0.137, 0.0), (0.1878, 0.1364, 0.0), (0.1887, 0.1366, 0.0), (0.1898, 0.138, 0.0), (0.1909, 0.141, 0.0), (0.1904, 0.1431, 0.0), (0.2092, 0.1452, 0.0), (0.2081, 0.1472, 0.0), (0.2064, 0.1477, 0.0), (0.2055, 0.1472, 0.0), (0.2055, 0.1479, 0.0), (0.2041, 0.1478, 0.0), (0.2023, 0.1489, 0.0), (0.2013, 0.1489, 0.0), (0.1986, 0.1473, 0.0), (0.1965, 0.1469, 0.0), (0.1956, 0.1456, 0.0), (0.196, 0.1428, 0.0), (0.1947, 0.14, 0.0), (0.1926, 0.1382, 0.0), (0.1938, 0.1345, 0.0), (0.1939, 0.129, 0.0), (0.1903, 0.1264, 0.0), (0.1889, 0.126, 0.0), (0.1871, 0.1265, 0.0), (0.1852, 0.1262, 0.0), (0.1834, 0.1232, 0.0), (0.1836, 0.1201, 0.0), (0.1842, 0.1204, 0.0), (0.1841, 0.1191, 0.0), (0.1845, 0.1195, 0.0), (0.1849, 0.1191, 0.0), (0.1869, 0.1154, 0.0), (0.1892, 0.1134, 0.0), (0.1933, 0.1122, 0.0), (0.1941, 0.1113, 0.0), (0.1943, 0.1094, 0.0), (0.1957, 0.1063, 0.0), (0.1974, 0.1053, 0.0), (0.2017, 0.1069, 0.0), (0.2036, 0.1102, 0.0), (0.2037, 0.1121, 0.0), (0.2006, 0.1165, 0.0), (0.1996, 0.1168, 0.0), (0.2005, 0.1176, 0.0), (0.1996, 0.1183, 0.0), (0.2004, 0.12, 0.0), (0.2001, 0.1238, 0.0), (0.203, 0.1288, 0.0), (0.2042, 0.1345, 0.0), (0.2073, 0.1389, 0.0), (0.2196, 0.1453, 0.0), (0.22, 0.1463, 0.0), (0.2197, 0.1504, 0.0), (0.2189, 0.1502, 0.0), (0.2185, 0.1507, 0.0), (0.2194, 0.1519, 0.0), (0.22, 0.1542, 0.0), (0.2201, 0.155, 0.0), (0.2195, 0.1551, 0.0), (0.2176, 0.1529, 0.0), (0.2179, 0.1507, 0.0), (0.2173, 0.1511, 0.0), (0.2167, 0.1496, 0.0), (0.2171, 0.1483, 0.0), (0.2152, 0.1435, 0.0), (0.2124, 0.1389, 0.0), (0.2125, 0.1377, 0.0), (0.2099, 0.1341, 0.0), (0.2078, 0.1295, 0.0), (0.2059, 0.1276, 0.0), (0.2056, 0.1262, 0.0), (0.2051, 0.1262, 0.0), (0.2056, 0.1245, 0.0), (0.2046, 0.122, 0.0), (0.2035, 0.1158, 0.0), (0.2038, 0.1136, 0.0), (0.2071, 0.1167, 0.0), (0.2098, 0.1238, 0.0), (0.2104, 0.1242, 0.0), (0.2109, 0.1282, 0.0), (0.214, 0.1318, 0.0), (0.2156, 0.1323, 0.0), (0.2179, 0.134, 0.0), (0.2181, 0.1351, 0.0), (0.2184, 0.1347, 0.0), (0.2188, 0.135, 0.0), (0.2193, 0.1396, 0.0), (0.2197, 0.1399, 0.0), (0.219, 0.1434, 0.0), (0.2196, 0.1453, 0.0), (0.2142, 0.153, 0.0), (0.213, 0.1555, 0.0), (0.2121, 0.1543, 0.0), (0.2127, 0.1524, 0.0), (0.2145, 0.1523, 0.0), (0.2309, 0.1239, 0.0), (0.2313, 0.124, 0.0), (0.2307, 0.1251, 0.0), (0.2309, 0.1265, 0.0), (0.2313, 0.1263, 0.0), (0.2311, 0.1275, 0.0), (0.2277, 0.1291, 0.0), (0.2272, 0.1301, 0.0), (0.2263, 0.1292, 0.0), (0.2258, 0.1303, 0.0), (0.2234, 0.1301, 0.0), (0.2211, 0.1287, 0.0), (0.2196, 0.1263, 0.0), (0.216, 0.1248, 0.0), (0.2148, 0.1232, 0.0), (0.2142, 0.1214, 0.0), (0.2155, 0.1208, 0.0), (0.2157, 0.1188, 0.0), (0.2172, 0.1182, 0.0), (0.2199, 0.1177, 0.0), (0.2249, 0.118, 0.0), (0.2275, 0.1191, 0.0), (0.2279, 0.1204, 0.0), (0.2294, 0.1216, 0.0), (0.2299, 0.121, 0.0), (0.2315, 0.1209, 0.0), (0.2322, 0.1223, 0.0), (0.2305, 0.1237, 0.0), (0.2357, 0.1089, 0.0), (0.234, 0.1101, 0.0), (0.2326, 0.1094, 0.0), (0.2324, 0.1086, 0.0), (0.2332, 0.1073, 0.0), (0.2353, 0.1062, 0.0), (0.236, 0.1066, 0.0), (0.2362, 0.108, 0.0), (0.2119, 0.1082, 0.0), (0.2116, 0.1089, 0.0), (0.212, 0.1097, 0.0), (0.2107, 0.111, 0.0), (0.207, 0.1086, 0.0), (0.2089, 0.107, 0.0), (0.2105, 0.1067, 0.0), (0.212, 0.1074, 0.0), (0.2125, 0.1078, 0.0), (0.2658, 0.1229, 0.0), (0.2646, 0.1236, 0.0), (0.2652, 0.1246, 0.0), (0.2638, 0.1281, 0.0), (0.2619, 0.1246, 0.0), (0.2625, 0.1237, 0.0), (0.2615, 0.1234, 0.0), (0.2633, 0.1213, 0.0), (0.2631, 0.1217, 0.0), (0.2648, 0.1214, 0.0), (0.2661, 0.122, 0.0), (0.2268, 0.1421, 0.0), (0.2257, 0.1424, 0.0), (0.2247, 0.1402, 0.0), (0.2251, 0.1399, 0.0), (0.2268, 0.1407, 0.0), (0.1727, 0.03855, 0.0), (0.1699, 0.03952, 0.0), (0.1717, 0.03785, 0.0), (0.1736, 0.03855, 0.0), (0.196, 0.06856, 0.0), (0.1946, 0.06977, 0.0), (0.1941, 0.06887, 0.0), (0.1929, 0.06961, 0.0), (0.1922, 0.06857, 0.0), (0.1923, 0.06717, 0.0), (0.1932, 0.06658, 0.0), (0.1956, 0.06794, 0.0), (0.1955, 0.0687, 0.0), (0.2577, 0.05888, 0.0), (0.2575, 0.06304, 0.0), (0.256, 0.06439, 0.0), (0.2551, 0.0616, 0.0), (0.256, 0.0612, 0.0), (0.2573, 0.05768, 0.0), (0.262, 0.1198, 0.0), (0.2616, 0.1213, 0.0), (0.2608, 0.1214, 0.0), (0.2604, 0.1183, 0.0), (0.2611, 0.1171, 0.0), (0.2619, 0.1176, 0.0), (0.2747, 0.06673, 0.0), (0.2751, 0.0687, 0.0), (0.2746, 0.06951, 0.0), (0.2755, 0.07038, 0.0), (0.2747, 0.07396, 0.0), (0.275, 0.07603, 0.0), (0.2729, 0.07664, 0.0), (0.2706, 0.07973, 0.0), (0.2709, 0.08079, 0.0), (0.2721, 0.08183, 0.0), (0.2716, 0.08328, 0.0), (0.2724, 0.08439, 0.0), (0.2723, 0.08761, 0.0), (0.2701, 0.08643, 0.0), (0.2696, 0.08704, 0.0), (0.2707, 0.08878, 0.0), (0.2695, 0.08999, 0.0), (0.2705, 0.09106, 0.0), (0.2703, 0.0924, 0.0), (0.2712, 0.09263, 0.0), (0.2711, 0.09322, 0.0), (0.2703, 0.09432, 0.0), (0.267, 0.09462, 0.0), (0.2672, 0.09386, 0.0), (0.2657, 0.094, 0.0), (0.2646, 0.09577, 0.0), (0.2665, 0.09757, 0.0), (0.2678, 0.0975, 0.0), (0.2673, 0.09858, 0.0), (0.2688, 0.09935, 0.0), (0.2698, 0.1012, 0.0), (0.2691, 0.1035, 0.0), (0.2661, 0.1066, 0.0), (0.267, 0.1113, 0.0), (0.2635, 0.11, 0.0), (0.2621, 0.1117, 0.0), (0.2621, 0.1133, 0.0), (0.2613, 0.113, 0.0), (0.2603, 0.1135, 0.0), (0.2615, 0.1144, 0.0), (0.2616, 0.1152, 0.0), (0.2612, 0.1146, 0.0), (0.2608, 0.1155, 0.0), (0.2589, 0.1164, 0.0), (0.2544, 0.1181, 0.0), (0.2537, 0.1189, 0.0), (0.2532, 0.1213, 0.0), (0.2504, 0.1228, 0.0), (0.2491, 0.1196, 0.0), (0.2522, 0.1091, 0.0), (0.2517, 0.1049, 0.0), (0.25, 0.1041, 0.0), (0.2472, 0.1044, 0.0), (0.2449, 0.1064, 0.0), (0.2443, 0.1047, 0.0), (0.2445, 0.1017, 0.0), (0.2427, 0.1007, 0.0), (0.2385, 0.1044, 0.0), (0.2362, 0.1047, 0.0), (0.2356, 0.1039, 0.0), (0.2357, 0.09858, 0.0), (0.2348, 0.09719, 0.0), (0.2354, 0.09553, 0.0), (0.235, 0.09339, 0.0), (0.233, 0.09285, 0.0), (0.2324, 0.09187, 0.0), (0.2329, 0.09371, 0.0), (0.2312, 0.09385, 0.0), (0.229, 0.09523, 0.0), (0.2288, 0.09616, 0.0), (0.2274, 0.09579, 0.0), (0.2255, 0.09371, 0.0), (0.2242, 0.08948, 0.0), (0.2245, 0.08852, 0.0), (0.2236, 0.087, 0.0), (0.2178, 0.086, 0.0), (0.2114, 0.08146, 0.0), (0.2116, 0.08309, 0.0), (0.2134, 0.08358, 0.0), (0.216, 0.08593, 0.0), (0.2151, 0.09232, 0.0), (0.2132, 0.09578, 0.0), (0.2101, 0.09718, 0.0), (0.2094, 0.09523, 0.0), (0.2081, 0.09611, 0.0), (0.2079, 0.09781, 0.0), (0.2053, 0.09835, 0.0), (0.2062, 0.09671, 0.0), (0.2048, 0.09635, 0.0), (0.2036, 0.09413, 0.0), (0.202, 0.09381, 0.0), (0.2009, 0.09432, 0.0), (0.1976, 0.09317, 0.0), (0.1965, 0.0911, 0.0), (0.1966, 0.08989, 0.0), (0.1958, 0.08913, 0.0), (0.197, 0.08744, 0.0), (0.1955, 0.08587, 0.0), (0.1909, 0.08484, 0.0), (0.1899, 0.0852, 0.0), (0.1897, 0.08592, 0.0), (0.1888, 0.08468, 0.0), (0.1844, 0.08375, 0.0), (0.1803, 0.08183, 0.0), (0.1771, 0.07717, 0.0), (0.1773, 0.07345, 0.0), (0.178, 0.07313, 0.0), (0.1763, 0.07146, 0.0), (0.1756, 0.06817, 0.0), (0.1759, 0.06688, 0.0), (0.1734, 0.06488, 0.0), (0.1726, 0.06315, 0.0), (0.1726, 0.06131, 0.0), (0.1734, 0.05957, 0.0), (0.1756, 0.0582, 0.0), (0.1774, 0.05773, 0.0), (0.1782, 0.05844, 0.0), (0.1801, 0.06224, 0.0), (0.1809, 0.06658, 0.0), (0.183, 0.06832, 0.0), (0.1824, 0.0701, 0.0), (0.1844, 0.07208, 0.0), (0.1845, 0.07114, 0.0), (0.185, 0.07166, 0.0), (0.1854, 0.0729, 0.0), (0.1843, 0.0729, 0.0), (0.1845, 0.07356, 0.0), (0.186, 0.0755, 0.0), (0.1883, 0.07724, 0.0), (0.1902, 0.07756, 0.0), (0.191, 0.0768, 0.0), (0.1926, 0.07656, 0.0), (0.1922, 0.07495, 0.0), (0.1929, 0.07177, 0.0), (0.1922, 0.07194, 0.0), (0.192, 0.07097, 0.0), (0.1928, 0.07025, 0.0), (0.194, 0.07062, 0.0), (0.1949, 0.07221, 0.0), (0.1956, 0.07084, 0.0), (0.1968, 0.07054, 0.0), (0.1978, 0.0746, 0.0), (0.1992, 0.07652, 0.0), (0.1997, 0.07474, 0.0), (0.2007, 0.07396, 0.0), (0.2005, 0.07313, 0.0), (0.1995, 0.07276, 0.0), (0.1997, 0.07144, 0.0), (0.2007, 0.07073, 0.0), (0.202, 0.07169, 0.0), (0.2028, 0.0716, 0.0), (0.2041, 0.06938, 0.0), (0.2061, 0.06823, 0.0), (0.2067, 0.06912, 0.0), (0.2065, 0.0701, 0.0), (0.2044, 0.07275, 0.0), (0.2046, 0.07313, 0.0), (0.2052, 0.07283, 0.0), (0.2054, 0.07381, 0.0), (0.2073, 0.07479, 0.0), (0.2075, 0.07579, 0.0), (0.2064, 0.07785, 0.0), (0.2095, 0.0787, 0.0), (0.212, 0.07803, 0.0), (0.214, 0.07583, 0.0), (0.2166, 0.07557, 0.0), (0.2199, 0.07343, 0.0), (0.2224, 0.06928, 0.0), (0.2239, 0.06902, 0.0), (0.2225, 0.06507, 0.0), (0.2192, 0.06259, 0.0), (0.218, 0.05926, 0.0), (0.2178, 0.05631, 0.0), (0.2185, 0.05528, 0.0), (0.2193, 0.05558, 0.0), (0.2197, 0.05009, 0.0), (0.2192, 0.04986, 0.0), (0.2197, 0.04753, 0.0), (0.2229, 0.04273, 0.0), (0.2313, 0.0383, 0.0), (0.2318, 0.03763, 0.0), (0.2396, 0.03465, 0.0), (0.2419, 0.03472, 0.0), (0.2423, 0.03523, 0.0), (0.2438, 0.04022, 0.0), (0.2458, 0.03987, 0.0), (0.2464, 0.03734, 0.0), (0.2443, 0.03331, 0.0), (0.2456, 0.03175, 0.0), (0.2467, 0.03126, 0.0), (0.2471, 0.02845, 0.0), (0.2485, 0.0283, 0.0), (0.2499, 0.0293, 0.0), (0.2549, 0.03669, 0.0), (0.2556, 0.0387, 0.0), (0.2558, 0.04113, 0.0), (0.2533, 0.0489, 0.0), (0.2525, 0.04947, 0.0), (0.252, 0.0492, 0.0), (0.2498, 0.05149, 0.0), (0.2499, 0.05088, 0.0), (0.2492, 0.05089, 0.0), (0.2486, 0.05279, 0.0), (0.2492, 0.05585, 0.0), (0.2509, 0.0581, 0.0), (0.2515, 0.06038, 0.0), (0.2536, 0.06125, 0.0), (0.2544, 0.06224, 0.0), (0.255, 0.06575, 0.0), (0.258, 0.06784, 0.0), (0.259, 0.0675, 0.0), (0.259, 0.06568, 0.0), (0.2601, 0.06228, 0.0), (0.2619, 0.06017, 0.0), (0.2619, 0.05827, 0.0), (0.2627, 0.05707, 0.0), (0.2639, 0.05653, 0.0), (0.2643, 0.04923, 0.0), (0.2666, 0.04409, 0.0), (0.2678, 0.05436, 0.0), (0.266, 0.0579, 0.0), (0.2664, 0.05744, 0.0), (0.2664, 0.05837, 0.0), (0.2675, 0.05824, 0.0), (0.269, 0.05554, 0.0), (0.2696, 0.05529, 0.0), (0.2697, 0.05668, 0.0), (0.2688, 0.05766, 0.0), (0.269, 0.0589, 0.0), (0.2699, 0.06003, 0.0), (0.2713, 0.05959, 0.0), (0.2724, 0.0601, 0.0), (0.2726, 0.06151, 0.0), (0.2756, 0.06577, 0.0), (0.2757, 0.06619, 0.0), (0.2747, 0.06673, 0.0), (0.1721, 0.3662, 0.0), (0.1717, 0.3677, 0.0), (0.1701, 0.3647, 0.0), (0.1711, 0.3646, 0.0), (0.1813, 0.05188, 0.0), (0.1763, 0.05427, 0.0), (0.1735, 0.05286, 0.0), (0.1709, 0.0525, 0.0), (0.1706, 0.05157, 0.0), (0.1708, 0.05098, 0.0), (0.1721, 0.05058, 0.0), (0.1722, 0.04899, 0.0), (0.1737, 0.04768, 0.0), (0.174, 0.0468, 0.0), (0.1789, 0.04783, 0.0), (0.18, 0.0505, 0.0), (0.1821, 0.05121, 0.0), (0.1742, 0.3265, 0.0), (0.1736, 0.3271, 0.0), (0.1725, 0.3268, 0.0), (0.1712, 0.3232, 0.0), (0.1719, 0.3229, 0.0), (0.1746, 0.3257, 0.0), (0.1714, 0.3568, 0.0), (0.1718, 0.3552, 0.0), (0.1725, 0.3561, 0.0), (0.2004, 0.1597, 0.0), (0.1997, 0.1596, 0.0), (0.1999, 0.16, 0.0), (0.1993, 0.1603, 0.0), (0.2003, 0.1609, 0.0), (0.2002, 0.1623, 0.0), (0.1986, 0.1608, 0.0), (0.1945, 0.1587, 0.0), (0.194, 0.1593, 0.0), (0.1955, 0.1606, 0.0), (0.1939, 0.1612, 0.0), (0.193, 0.1624, 0.0), (0.1907, 0.1626, 0.0), (0.1902, 0.161, 0.0), (0.1892, 0.1616, 0.0), (0.1891, 0.1607, 0.0), (0.1884, 0.1603, 0.0), (0.1877, 0.1615, 0.0), (0.186, 0.1623, 0.0), (0.1831, 0.1653, 0.0), (0.1769, 0.1675, 0.0), (0.174, 0.1697, 0.0), (0.1726, 0.1688, 0.0), (0.1724, 0.1672, 0.0), (0.1716, 0.1661, 0.0), (0.1767, 0.1651, 0.0), (0.1772, 0.1636, 0.0), (0.1757, 0.1557, 0.0), (0.1758, 0.1494, 0.0), (0.1734, 0.144, 0.0), (0.1745, 0.1411, 0.0), (0.1733, 0.138, 0.0), (0.1737, 0.1364, 0.0), (0.1752, 0.1366, 0.0), (0.177, 0.1394, 0.0), (0.1798, 0.141, 0.0), (0.1877, 0.1423, 0.0), (0.1886, 0.144, 0.0), (0.19, 0.1446, 0.0), (0.1911, 0.1444, 0.0), (0.1923, 0.1462, 0.0), (0.1921, 0.1484, 0.0), (0.1937, 0.1496, 0.0), (0.195, 0.1496, 0.0), (0.1953, 0.1504, 0.0), (0.1956, 0.1498, 0.0), (0.1973, 0.1514, 0.0), (0.1976, 0.1526, 0.0), (0.199, 0.1523, 0.0), (0.1995, 0.153, 0.0), (0.1991, 0.1549, 0.0), (0.2004, 0.1597, 0.0), (0.1743, 0.3397, 0.0), (0.1726, 0.3393, 0.0), (0.1726, 0.3388, 0.0), (0.1743, 0.3379, 0.0), (0.1748, 0.3393, 0.0), (0.175, 0.3599, 0.0), (0.1741, 0.3593, 0.0), (0.1731, 0.357, 0.0), (0.1742, 0.3573, 0.0), (0.174, 0.3581, 0.0), (0.1755, 0.3594, 0.0), (0.06922, 0.08623, 0.0), (0.06909, 0.08575, 0.0), (0.07005, 0.08573, 0.0), (0.06922, 0.08623, 0.0)], [(1664, 1665), (1665, 1666), (1666, 1667)], [(8, 6, 7), (6, 4, 5), (6, 10, 4), (8, 10, 6), (9, 10, 8), (14, 12, 13), (11, 12, 14), (152, 162, 151), (153, 162, 152), (155, 153, 154), (157, 155, 156), (158, 155, 157), (155, 162, 153), (155, 160, 162), (160, 161, 162), (158, 159, 155), (159, 160, 155), (30, 28, 29), (30, 27, 28), (30, 26, 27), (31, 26, 30), (31, 25, 26), (32, 25, 31), (169, 171, 168), (33, 25, 32), (170, 171, 169), (34, 25, 33), (34, 24, 25), (37, 35, 36), (165, 163, 164), (165, 167, 163), (38, 35, 37), (38, 34, 35), (38, 23, 34), (23, 24, 34), (166, 167, 165), (40, 38, 39), (38, 22, 23), (40, 22, 38), (41, 42, 40), (42, 22, 40), (53, 51, 52), (53, 50, 51), (43, 22, 42), (54, 50, 53), (43, 21, 22), (50, 48, 49), (44, 21, 43), (54, 48, 50), (55, 48, 54), (45, 21, 44), (56, 48, 55), (21, 19, 20), (56, 57, 48), (57, 47, 48), (45, 19, 21), (46, 19, 45), (58, 47, 57), (47, 19, 46), (58, 19, 47), (59, 19, 58), (19, 17, 18), (59, 16, 19), (16, 17, 19), (59, 15, 16), (142, 140, 141), (142, 146, 140), (146, 150, 140), (60, 15, 59), (146, 149, 150), (61, 15, 60), (142, 143, 146), (143, 145, 146), (147, 148, 146), (148, 149, 146), (62, 15, 61), (62, 129, 15), (62, 128, 129), (144, 145, 143), (62, 127, 128), (63, 127, 62), (65, 63, 64), (66, 63, 65), (67, 63, 66), (69, 67, 68), (69, 63, 67), (69, 126, 63), (126, 127, 63), (69, 125, 126), (70, 125, 69), (71, 125, 70), (71, 124, 125), (72, 124, 71), (73, 124, 72), (73, 123, 124), (74, 123, 73), (75, 123, 74), (76, 123, 75), (80, 78, 79), (77, 123, 76), (77, 122, 123), (80, 77, 78), (80, 122, 77), (81, 122, 80), (82, 122, 81), (83, 122, 82), (83, 121, 122), (83, 120, 121), (83, 117, 120), (117, 119, 120), (83, 116, 117), (118, 119, 117), (83, 115, 116), (84, 115, 83), (115, 113, 114), (84, 113, 115), (84, 112, 113), (84, 111, 112), (85, 111, 84), (86, 111, 85), (86, 110, 111), (86, 109, 110), (87, 109, 86), (88, 109, 87), (89, 109, 88), (90, 109, 89), (90, 108, 109), (92, 90, 91), (93, 90, 92), (93, 108, 90), (94, 108, 93), (94, 107, 108), (95, 107, 94), (95, 106, 107), (96, 106, 95), (97, 106, 96), (97, 105, 106), (97, 104, 105), (98, 104, 97), (99, 103, 98), (103, 104, 98), (99, 102, 103), (100, 101, 99), (101, 102, 99), (137, 135, 136), (131, 134, 130), (137, 139, 135), (132, 134, 131), (132, 133, 134), (137, 138, 139), (174, 178, 173), (178, 172, 173), (175, 178, 174), (175, 177, 178), (176, 177, 175), (182, 180, 181), (182, 179, 180), (182, 184, 179), (183, 184, 182), (187, 185, 186), (989, 991, 990), (992, 994, 993), (989, 992, 991), (988, 992, 989), (988, 994, 992), (987, 994, 988), (986, 994, 987), (999, 1001, 1000), (999, 1002, 1001), (985, 994, 986), (999, 1003, 1002), (999, 664, 1003), (999, 665, 664), (998, 665, 999), (985, 995, 994), (995, 997, 996), (998, 666, 665), (984, 995, 985), (984, 997, 995), (997, 666, 998), (984, 666, 997), (984, 667, 666), (984, 668, 667), (983, 668, 984), (982, 668, 983), (982, 669, 668), (981, 669, 982), (981, 670, 669), (980, 670, 981), (979, 670, 980), (979, 671, 670), (978, 671, 979), (977, 671, 978), (976, 671, 977), (976, 672, 671), (672, 674, 673), (976, 674, 672), (674, 676, 675), (975, 674, 976), (674, 677, 676), (975, 678, 674), (678, 677, 674), (975, 679, 678), (974, 679, 975), (974, 680, 679), (680, 682, 681), (974, 682, 680), (974, 683, 682), (973, 683, 974), (973, 684, 683), (972, 684, 973), (971, 684, 972), (971, 685, 684), (970, 685, 971), (969, 685, 970), (968, 685, 969), (968, 686, 685), (686, 688, 687), (968, 688, 686), (954, 956, 955), (953, 956, 954), (239, 237, 238), (688, 690, 689), (240, 237, 239), (967, 688, 968), (967, 694, 688), (694, 690, 688), (967, 695, 694), (693, 691, 694), (691, 690, 694), (967, 696, 695), (953, 957, 956), (966, 696, 967), (952, 957, 953), (966, 697, 696), (965, 697, 966), (952, 958, 957), (951, 958, 952), (693, 692, 691), (964, 697, 965), (964, 698, 697), (951, 959, 958), (962, 964, 963), (960, 962, 961), (962, 698, 964), (951, 960, 959), (951, 962, 960), (951, 949, 962), (949, 698, 962), (951, 950, 949), (948, 698, 949), (948, 699, 698), (947, 699, 948), (947, 700, 699), (947, 701, 700), (946, 701, 947), (945, 701, 946), (945, 702, 701), (944, 702, 945), (944, 703, 702), (944, 704, 703), (943, 704, 944), (943, 705, 704), (942, 705, 943), (940, 942, 941), (940, 705, 942), (940, 707, 705), (707, 706, 705), (939, 707, 940), (939, 708, 707), (938, 708, 939), (938, 709, 708), (938, 710, 709), (938, 711, 710), (937, 918, 938), (918, 711, 938), (615, 613, 614), (617, 615, 616), (615, 612, 613), (617, 612, 615), (618, 612, 617), (618, 631, 612), (618, 628, 631), (628, 630, 631), (618, 627, 628), (629, 630, 628), (619, 627, 618), (619, 626, 627), (937, 932, 918), (932, 919, 918), (917, 711, 918), (619, 625, 626), (620, 625, 619), (936, 932, 937), (916, 914, 917), (914, 711, 917), (936, 935, 932), (935, 933, 932), (931, 919, 932), (916, 915, 914), (913, 711, 914), (913, 712, 711), (913, 713, 712), (609, 607, 608), (609, 606, 607), (931, 920, 919), (931, 921, 920), (621, 625, 620), (934, 933, 935), (930, 921, 931), (610, 606, 609), (610, 605, 606), (610, 611, 605), (912, 713, 913), (929, 921, 930), (622, 625, 621), (911, 713, 912), (928, 921, 929), (911, 714, 713), (927, 921, 928), (234, 236, 233), (927, 922, 921), (622, 624, 625), (235, 236, 234), (911, 715, 714), (622, 623, 624), (926, 922, 927), (910, 715, 911), (926, 923, 922), (910, 716, 715), (925, 923, 926), (909, 716, 910), (908, 716, 909), (925, 924, 923), (907, 716, 908), (907, 717, 716), (744, 746, 745), (741, 743, 742), (738, 740, 739), (740, 743, 741), (907, 718, 717), (737, 740, 738), (737, 743, 740), (906, 718, 907), (743, 746, 744), (737, 746, 743), (906, 719, 718), (905, 719, 906), (737, 747, 746), (736, 747, 737), (730, 732, 731), (905, 720, 719), (601, 599, 600), (602, 599, 601), (736, 748, 747), (904, 720, 905), (734, 736, 735), (729, 732, 730), (734, 748, 736), (904, 721, 720), (729, 733, 732), (728, 733, 729), (903, 721, 904), (902, 721, 903), (726, 728, 727), (901, 721, 902), (726, 733, 728), (603, 599, 602), (900, 721, 901), (733, 748, 734), (899, 721, 900), (603, 604, 599), (767, 769, 768), (733, 749, 748), (726, 749, 733), (725, 749, 726), (583, 581, 582), (585, 583, 584), (765, 767, 766), (765, 769, 767), (763, 765, 764), (585, 581, 583), (763, 769, 765), (763, 770, 769), (770, 772, 771), (725, 750, 749), (724, 750, 725), (763, 772, 770), (762, 772, 763), (762, 773, 772), (762, 760, 773), (760, 774, 773), (899, 875, 721), (875, 722, 721), (761, 760, 762), (898, 875, 899), (586, 581, 585), (722, 724, 723), (724, 853, 750), (853, 751, 750), (759, 774, 760), (192, 188, 193), (722, 855, 724), (855, 853, 724), (897, 895, 898), (895, 893, 898), (893, 875, 898), (893, 876, 875), (874, 722, 875), (192, 189, 188), (774, 776, 775), (855, 854, 853), (852, 751, 853), (190, 192, 191), (190, 189, 192), (722, 856, 855), (758, 774, 759), (777, 779, 778), (581, 579, 580), (895, 894, 893), (892, 876, 893), (892, 877, 876), (774, 777, 776), (891, 877, 892), (586, 579, 581), (874, 856, 722), (757, 774, 758), (757, 777, 774), (852, 752, 751), (757, 779, 777), (890, 877, 891), (586, 598, 579), (851, 752, 852), (851, 753, 752), (415, 413, 414), (897, 896, 895), (890, 878, 877), (586, 597, 598), (757, 780, 779), (850, 753, 851), (756, 780, 757), (874, 872, 856), (872, 857, 856), (587, 597, 586), (849, 753, 850), (873, 872, 874), (415, 412, 413), (871, 857, 872), (587, 596, 597), (890, 888, 878), (888, 879, 878), (848, 753, 849), (587, 595, 596), (755, 780, 756), (755, 783, 780), (783, 782, 780), (782, 781, 780), (889, 888, 890), (847, 753, 848), (887, 879, 888), (416, 412, 415), (847, 754, 753), (416, 411, 412), (588, 595, 587), (755, 785, 783), (785, 784, 783), (417, 411, 416), (871, 858, 857), (754, 785, 755), (754, 786, 785), (886, 879, 887), (847, 786, 754), (871, 859, 858), (417, 418, 411), (886, 880, 879), (886, 882, 880), (882, 881, 880), (846, 786, 847), (196, 194, 197), (589, 594, 588), (594, 595, 588), (886, 884, 882), (884, 883, 882), (589, 592, 594), (592, 593, 594), (196, 195, 194), (845, 786, 846), (871, 862, 859), (862, 860, 859), (886, 885, 884), (870, 862, 871), (844, 786, 845), (590, 591, 589), (591, 592, 589), (844, 787, 786), (869, 862, 870), (787, 789, 788), (248, 246, 247), (477, 475, 476), (869, 863, 862), (861, 860, 862), (844, 789, 787), (473, 471, 472), (868, 863, 869), (475, 473, 474), (433, 431, 432), (843, 789, 844), (435, 433, 434), (475, 471, 473), (477, 471, 475), (433, 430, 431), (436, 433, 435), (843, 790, 789), (477, 470, 471), (436, 430, 433), (477, 469, 470), (478, 469, 477), (842, 790, 843), (437, 439, 436), (439, 430, 436), (428, 426, 427), (439, 440, 430), (440, 429, 430), (437, 438, 439), (441, 429, 440), (478, 482, 469), (441, 428, 429), (842, 791, 790), (230, 231, 232), (478, 481, 482), (868, 864, 863), (441, 426, 428), (867, 864, 868), (841, 791, 842), (478, 480, 481), (227, 225, 226), (479, 480, 478), (841, 792, 791), (227, 224, 225), (866, 864, 867), (442, 426, 441), (222, 220, 221), (227, 229, 224), (228, 229, 227), (222, 223, 220), (443, 426, 442), (443, 425, 426), (865, 864, 866), (840, 793, 841), (793, 792, 841), (219, 217, 218), (444, 425, 443), (444, 424, 425), (840, 794, 793), (445, 424, 444), (215, 217, 219), (215, 216, 217), (446, 424, 445), (840, 795, 794), (517, 515, 516), (446, 423, 424), (797, 799, 798), (446, 422, 423), (518, 515, 517), (518, 514, 515), (839, 838, 840), (838, 795, 840), (446, 421, 422), (519, 520, 518), (520, 514, 518), (838, 796, 795), (797, 800, 799), (800, 802, 801), (838, 797, 796), (800, 803, 802), (838, 800, 797), (837, 800, 838), (836, 834, 837), (834, 824, 837), (824, 800, 837), (800, 804, 803), (446, 420, 421), (824, 804, 800), (447, 420, 446), (824, 823, 804), (823, 805, 804), (521, 514, 520), (834, 825, 824), (822, 805, 823), (243, 245, 242), (244, 245, 243), (521, 513, 514), (836, 835, 834), (833, 831, 834), (831, 830, 834), (830, 825, 834), (822, 806, 805), (821, 806, 822), (521, 512, 513), (829, 825, 830), (833, 832, 831), (829, 827, 825), (827, 826, 825), (819, 821, 820), (819, 806, 821), (829, 828, 827), (817, 819, 818), (521, 522, 512), (522, 524, 512), (817, 806, 819), (816, 806, 817), (523, 524, 522), (448, 420, 447), (815, 806, 816), (815, 807, 806), (814, 807, 815), (448, 419, 420), (449, 419, 448), (813, 807, 814), (450, 419, 449), (419, 467, 468), (450, 467, 419), (528, 526, 527), (813, 808, 807), (484, 499, 483), (812, 808, 813), (451, 467, 450), (484, 498, 499), (812, 809, 808), (484, 497, 498), (529, 526, 528), (811, 809, 812), (451, 466, 467), (501, 503, 500), (551, 548, 550), (548, 549, 550), (485, 497, 484), (529, 525, 526), (364, 362, 363), (370, 368, 369), (360, 358, 359), (360, 357, 358), (362, 360, 361), (502, 503, 501), (371, 368, 370), (368, 366, 367), (364, 360, 362), (811, 810, 809), (365, 360, 364), (551, 547, 548), (371, 366, 368), (366, 360, 365), (372, 366, 371), (366, 357, 360), (451, 465, 466), (545, 543, 544), (372, 357, 366), (546, 543, 545), (452, 465, 451), (372, 356, 357), (551, 546, 547), (507, 505, 506), (507, 504, 505), (212, 213, 214), (552, 546, 551), (508, 504, 507), (546, 542, 543), (486, 497, 485), (552, 542, 546), (553, 542, 552), (453, 454, 452), (454, 465, 452), (454, 463, 465), (463, 464, 465), (509, 504, 508), (509, 511, 504), (372, 355, 356), (486, 496, 497), (553, 541, 542), (510, 511, 509), (541, 539, 540), (454, 461, 463), (461, 462, 463), (372, 354, 355), (553, 539, 541), (455, 461, 454), (487, 488, 486), (488, 496, 486), (553, 554, 539), (554, 564, 539), (564, 538, 539), (458, 456, 457), (455, 460, 461), (354, 352, 353), (456, 460, 455), (458, 460, 456), (352, 350, 351), (372, 352, 354), (372, 350, 352), (372, 349, 350), (209, 207, 208), (458, 459, 460), (209, 206, 207), (210, 206, 209), (372, 348, 349), (538, 536, 537), (489, 496, 488), (555, 564, 554), (491, 489, 490), (373, 348, 372), (211, 206, 210), (555, 563, 564), (565, 538, 564), (556, 563, 555), (489, 494, 496), (494, 495, 496), (536, 534, 535), (556, 562, 563), (538, 534, 536), (491, 494, 489), (557, 562, 556), (566, 538, 565), (491, 493, 494), (566, 567, 538), (567, 532, 538), (532, 534, 538), (373, 347, 348), (492, 493, 491), (373, 346, 347), (558, 562, 557), (373, 345, 346), (559, 562, 558), (373, 344, 345), (559, 561, 562), (374, 344, 373), (199, 201, 198), (200, 201, 199), (568, 532, 567), (374, 343, 344), (375, 343, 374), (569, 570, 568), (570, 532, 568), (376, 377, 375), (377, 343, 375), (560, 561, 559), (571, 532, 570), (571, 531, 532), (533, 534, 532), (572, 531, 571), (573, 574, 572), (574, 531, 572), (377, 342, 343), (575, 531, 574), (378, 342, 377), (575, 578, 531), (578, 530, 531), (379, 342, 378), (380, 382, 379), (382, 342, 379), (382, 341, 342), (575, 577, 578), (576, 577, 575), (382, 340, 341), (382, 339, 340), (380, 381, 382), (383, 339, 382), (384, 339, 383), (339, 337, 338), (384, 337, 339), (386, 384, 385), (661, 659, 660), (386, 337, 384), (386, 336, 337), (654, 652, 653), (661, 658, 659), (387, 336, 386), (655, 652, 654), (662, 658, 661), (662, 663, 658), (387, 335, 336), (388, 335, 387), (389, 335, 388), (655, 657, 652), (293, 291, 292), (390, 335, 389), (294, 291, 293), (655, 656, 657), (391, 392, 390), (392, 335, 390), (393, 335, 392), (393, 334, 335), (393, 333, 334), (393, 332, 333), (291, 289, 290), (287, 285, 286), (394, 332, 393), (394, 331, 332), (295, 291, 294), (287, 284, 285), (295, 289, 291), (296, 289, 295), (394, 330, 331), (297, 289, 296), (288, 284, 287), (394, 329, 330), (297, 288, 289), (297, 284, 288), (298, 284, 297), (395, 329, 394), (298, 283, 284), (395, 328, 329), (396, 397, 395), (397, 328, 395), (283, 281, 282), (326, 324, 325), (298, 281, 283), (397, 327, 328), (327, 324, 326), (327, 323, 324), (397, 404, 327), (404, 323, 327), (298, 280, 281), (397, 403, 404), (405, 406, 404), (406, 323, 404), (398, 399, 397), (399, 403, 397), (407, 323, 406), (407, 410, 323), (399, 401, 403), (401, 402, 403), (299, 280, 298), (399, 400, 401), (408, 410, 407), (300, 307, 299), (307, 280, 299), (408, 409, 410), (300, 306, 307), (308, 280, 307), (301, 306, 300), (301, 302, 306), (302, 305, 306), (308, 279, 280), (303, 305, 302), (303, 304, 305), (308, 278, 279), (309, 278, 308), (648, 646, 647), (649, 646, 648), (309, 277, 278), (650, 646, 649), (650, 645, 646), (650, 651, 645), (633, 636, 637), (309, 276, 277), (634, 636, 633), (310, 276, 309), (634, 635, 636), (310, 275, 276), (259, 257, 258), (310, 274, 275), (311, 316, 310), (316, 274, 310), (259, 256, 257), (316, 322, 274), (311, 315, 316), (317, 322, 316), (261, 259, 260), (261, 256, 259), (318, 320, 317), (320, 322, 317), (262, 256, 261), (312, 314, 311), (314, 315, 311), (320, 321, 322), (263, 256, 262), (318, 319, 320), (263, 255, 256), (263, 254, 255), (265, 263, 264), (265, 254, 263), (313, 314, 312), (265, 253, 254), (265, 252, 253), (641, 639, 640), (203, 205, 202), (265, 267, 252), (267, 251, 252), (641, 642, 639), (642, 638, 639), (204, 205, 203), (266, 267, 265), (268, 251, 267), (268, 250, 251), (269, 250, 268), (643, 638, 642), (270, 250, 269), (643, 644, 638), (270, 249, 250), (271, 249, 270), (271, 272, 249), (1007, 1005, 1006), (1007, 1004, 1005), (1012, 1010, 1011), (1012, 1009, 1010), (1013, 1009, 1012), (1013, 1008, 1009), (1013, 1022, 1008), (1022, 1024, 1008), (1014, 1020, 1013), (1020, 1022, 1013), (1015, 1020, 1014), (1015, 1018, 1020), (1018, 1019, 1020), (1021, 1022, 1020), (1023, 1024, 1022), (1015, 1017, 1018), (1016, 1017, 1015), (1026, 1027, 1025), (1044, 1045, 1043), (1045, 1042, 1043), (1046, 1042, 1045), (1047, 1048, 1046), (1048, 1042, 1046), (1039, 1037, 1038), (1049, 1041, 1048), (1041, 1042, 1048), (1049, 1040, 1041), (1037, 1035, 1036), (1039, 1035, 1037), (1040, 1035, 1039), (1049, 1035, 1040), (1049, 1052, 1035), (1052, 1034, 1035), (1049, 1050, 1052), (1050, 1051, 1052), (1053, 1034, 1052), (1034, 1054, 1033), (1053, 1054, 1034), (1060, 1058, 1059), (1030, 1028, 1029), (1062, 1060, 1061), (1031, 1032, 1030), (1032, 1028, 1030), (1062, 1058, 1060), (1062, 1056, 1058), (1056, 1057, 1058), (1062, 1055, 1056), (1062, 1075, 1055), (1062, 1074, 1075), (1062, 1073, 1074), (1063, 1073, 1062), (1064, 1066, 1063), (1066, 1073, 1063), (1066, 1072, 1073), (1064, 1065, 1066), (1067, 1072, 1066), (1067, 1071, 1072), (1068, 1071, 1067), (1070, 1068, 1069), (1070, 1071, 1068), (1077, 1079, 1076), (1077, 1078, 1079), (1081, 1083, 1080), (1082, 1083, 1081), (1085, 1087, 1084), (1085, 1086, 1087), (1093, 1091, 1092), (1093, 1090, 1091), (1090, 1088, 1089), (1094, 1090, 1093), (1090, 1102, 1088), (1094, 1102, 1090), (1094, 1101, 1102), (1095, 1096, 1094), (1096, 1098, 1094), (1098, 1101, 1094), (1098, 1100, 1101), (1096, 1097, 1098), (1099, 1100, 1098), (1104, 1106, 1103), (1104, 1105, 1106), (1108, 1110, 1107), (1109, 1110, 1108), (1113, 1111, 1112), (1113, 1115, 1111), (1114, 1115, 1113), (1117, 1119, 1116), (1118, 1119, 1117), (1121, 1124, 1125), (1121, 1123, 1124), (1122, 1123, 1121), (1129, 1127, 1128), (1129, 1126, 1127), (1130, 1126, 1129), (1130, 1132, 1126), (1131, 1132, 1130), (1135, 1133, 1134), (1135, 1136, 1133), (1138, 1140, 1137), (1138, 1139, 1140), (1143, 1141, 1142), (1143, 1144, 1141), (1250, 1248, 1249), (1217, 1215, 1216), (1217, 1214, 1215), (1251, 1248, 1250), (1217, 1213, 1214), (1251, 1252, 1248), (1218, 1213, 1217), (1218, 1212, 1213), (1220, 1218, 1219), (1220, 1212, 1218), (1220, 1211, 1212), (1211, 1209, 1210), (1220, 1209, 1211), (1221, 1209, 1220), (1171, 1169, 1170), (1171, 1168, 1169), (1222, 1209, 1221), (1168, 1166, 1167), (1171, 1166, 1168), (1166, 1164, 1165), (1172, 1166, 1171), (1166, 1163, 1164), (1172, 1163, 1166), (1173, 1163, 1172), (1222, 1247, 1209), (1247, 1208, 1209), (1174, 1163, 1173), (1222, 1246, 1247), (1174, 1207, 1163), (1152, 1162, 1151), (1162, 1150, 1151), (1223, 1246, 1222), (1223, 1245, 1246), (1152, 1161, 1162), (1175, 1207, 1174), (1311, 1309, 1310), (1311, 1313, 1309), (1152, 1160, 1161), (1311, 1312, 1313), (1153, 1160, 1152), (1176, 1207, 1175), (1223, 1244, 1245), (1223, 1243, 1244), (1154, 1160, 1153), (1155, 1160, 1154), (1176, 1206, 1207), (1224, 1243, 1223), (1177, 1206, 1176), (1155, 1159, 1160), (1156, 1157, 1155), (1157, 1159, 1155), (1225, 1241, 1224), (1241, 1243, 1224), (1158, 1159, 1157), (1225, 1240, 1241), (1242, 1243, 1241), (1178, 1206, 1177), (1178, 1205, 1206), (1226, 1240, 1225), (1226, 1238, 1240), (1238, 1239, 1240), (1226, 1237, 1238), (1263, 1261, 1262), (1264, 1261, 1263), (1261, 1259, 1260), (1227, 1237, 1226), (1264, 1259, 1261), (1264, 1258, 1259), (1179, 1205, 1178), (1179, 1204, 1205), (1265, 1258, 1264), (1227, 1236, 1237), (1302, 1300, 1301), (1228, 1236, 1227), (1265, 1256, 1258), (1256, 1257, 1258), (1182, 1180, 1181), (1265, 1255, 1256), (1180, 1204, 1179), (1266, 1255, 1265), (1183, 1180, 1182), (1229, 1236, 1228), (1230, 1236, 1229), (1183, 1204, 1180), (1266, 1254, 1255), (1267, 1254, 1266), (1302, 1299, 1300), (1303, 1299, 1302), (1231, 1236, 1230), (1231, 1235, 1236), (1267, 1253, 1254), (1267, 1280, 1253), (1183, 1203, 1204), (1231, 1234, 1235), (1304, 1299, 1303), (1267, 1279, 1280), (1304, 1298, 1299), (1305, 1306, 1304), (1306, 1298, 1304), (1184, 1185, 1183), (1185, 1203, 1183), (1268, 1279, 1267), (1306, 1308, 1298), (1387, 1385, 1386), (1268, 1276, 1279), (1276, 1278, 1279), (1306, 1307, 1308), (1232, 1234, 1231), (1268, 1275, 1276), (1277, 1278, 1276), (1336, 1334, 1335), (1269, 1275, 1268), (1387, 1384, 1385), (1336, 1333, 1334), (1270, 1275, 1269), (1270, 1274, 1275), (1186, 1187, 1185), (1187, 1203, 1185), (1187, 1202, 1203), (1336, 1338, 1333), (1388, 1384, 1387), (1188, 1202, 1187), (1270, 1273, 1274), (1189, 1202, 1188), (1388, 1383, 1384), (1271, 1273, 1270), (1146, 1149, 1145), (1146, 1148, 1149), (1337, 1338, 1336), (1189, 1201, 1202), (1272, 1273, 1271), (1388, 1382, 1383), (1147, 1148, 1146), (1189, 1200, 1201), (1189, 1199, 1200), (1232, 1233, 1234), (1189, 1198, 1199), (1388, 1381, 1382), (1388, 1380, 1381), (1190, 1198, 1189), (1380, 1378, 1379), (1388, 1378, 1380), (1388, 1377, 1378), (1388, 1376, 1377), (1191, 1198, 1190), (1376, 1374, 1375), (1388, 1374, 1376), (1192, 1198, 1191), (1192, 1197, 1198), (1388, 1373, 1374), (1193, 1197, 1192), (1373, 1371, 1372), (1293, 1291, 1292), (1193, 1196, 1197), (1283, 1281, 1282), (1388, 1371, 1373), (1293, 1290, 1291), (1194, 1196, 1193), (1284, 1281, 1283), (1389, 1371, 1388), (1284, 1288, 1281), (1293, 1289, 1290), (1294, 1289, 1293), (1285, 1288, 1284), (1294, 1297, 1289), (1285, 1287, 1288), (1294, 1296, 1297), (1294, 1295, 1296), (1286, 1287, 1285), (1194, 1195, 1196), (1389, 1370, 1371), (1393, 1391, 1392), (1390, 1370, 1389), (1398, 1396, 1397), (1394, 1391, 1393), (1394, 1390, 1391), (1398, 1395, 1396), (1394, 1370, 1390), (1399, 1395, 1398), (1394, 1369, 1370), (1395, 1369, 1394), (1395, 1368, 1369), (1399, 1368, 1395), (1399, 1367, 1368), (1400, 1367, 1399), (1400, 1365, 1367), (1365, 1366, 1367), (1426, 1424, 1425), (1426, 1423, 1424), (1400, 1364, 1365), (1401, 1364, 1400), (1422, 1420, 1421), (1427, 1423, 1426), (1428, 1423, 1427), (1409, 1407, 1408), (1428, 1422, 1423), (1410, 1407, 1409), (1422, 1419, 1420), (1401, 1363, 1364), (1402, 1363, 1401), (1428, 1419, 1422), (1410, 1406, 1407), (1362, 1360, 1361), (1431, 1429, 1430), (1362, 1359, 1360), (1429, 1419, 1428), (1402, 1362, 1363), (1402, 1359, 1362), (1410, 1405, 1406), (1431, 1419, 1429), (1411, 1405, 1410), (1411, 1404, 1405), (1403, 1359, 1402), (1403, 1358, 1359), (1432, 1419, 1431), (1404, 1358, 1403), (1404, 1357, 1358), (1404, 1356, 1357), (1432, 1418, 1419), (1411, 1356, 1404), (1433, 1418, 1432), (1411, 1355, 1356), (1411, 1354, 1355), (1434, 1418, 1433), (1412, 1354, 1411), (1435, 1418, 1434), (1412, 1353, 1354), (1413, 1353, 1412), (1352, 1350, 1351), (1436, 1418, 1435), (1413, 1352, 1353), (1414, 1352, 1413), (1414, 1350, 1352), (1415, 1350, 1414), (1436, 1417, 1418), (1440, 1438, 1439), (1437, 1417, 1436), (1440, 1437, 1438), (1440, 1417, 1437), (1441, 1417, 1440), (1415, 1349, 1350), (1442, 1417, 1441), (1442, 1416, 1417), (1415, 1348, 1349), (1442, 1415, 1416), (1443, 1415, 1442), (1415, 1347, 1348), (1443, 1501, 1415), (1501, 1347, 1415), (1501, 1346, 1347), (1501, 1345, 1346), (1443, 1468, 1501), (1468, 1500, 1501), (1502, 1345, 1501), (1503, 1345, 1502), (1468, 1499, 1500), (1443, 1467, 1468), (1469, 1481, 1468), (1481, 1499, 1468), (1443, 1466, 1467), (1444, 1466, 1443), (1470, 1481, 1469), (1503, 1344, 1345), (1471, 1481, 1470), (1471, 1480, 1481), (1482, 1499, 1481), (1503, 1343, 1344), (1504, 1343, 1503), (1482, 1498, 1499), (1505, 1343, 1504), (1444, 1465, 1466), (1472, 1480, 1471), (1482, 1497, 1498), (1483, 1497, 1482), (1472, 1477, 1480), (1477, 1479, 1480), (1505, 1342, 1343), (1484, 1497, 1483), (1484, 1495, 1497), (1495, 1496, 1497), (1444, 1464, 1465), (1445, 1464, 1444), (1506, 1342, 1505), (1485, 1495, 1484), (1485, 1494, 1495), (1446, 1464, 1445), (1446, 1463, 1464), (1446, 1460, 1463), (1460, 1462, 1463), (1486, 1494, 1485), (1486, 1488, 1494), (1488, 1489, 1494), (1489, 1493, 1494), (1472, 1476, 1477), (1478, 1479, 1477), (1446, 1459, 1460), (1461, 1462, 1460), (1474, 1472, 1473), (1474, 1476, 1472), (1486, 1487, 1488), (1490, 1493, 1489), (1447, 1459, 1446), (1475, 1476, 1474), (1506, 1341, 1342), (1447, 1458, 1459), (1490, 1492, 1493), (1320, 1326, 1319), (1326, 1318, 1319), (1322, 1320, 1321), (1506, 1340, 1341), (1491, 1492, 1490), (1507, 1340, 1506), (1508, 1548, 1507), (1548, 1340, 1507), (1322, 1326, 1320), (1322, 1325, 1326), (1548, 1339, 1340), (1323, 1325, 1322), (1447, 1457, 1458), (1448, 1457, 1447), (1323, 1324, 1325), (1508, 1547, 1548), (1549, 1339, 1548), (1550, 1339, 1549), (1449, 1457, 1448), (1550, 1574, 1339), (1550, 1573, 1574), (1449, 1456, 1457), (1550, 1572, 1573), (1550, 1571, 1572), (1508, 1546, 1547), (1551, 1571, 1550), (1509, 1546, 1508), (1450, 1456, 1449), (1330, 1328, 1329), (1451, 1456, 1450), (1330, 1331, 1328), (1331, 1327, 1328), (1510, 1546, 1509), (1552, 1571, 1551), (1451, 1455, 1456), (1510, 1545, 1546), (1552, 1570, 1571), (1452, 1455, 1451), (1510, 1544, 1545), (1332, 1327, 1331), (1510, 1543, 1544), (1553, 1568, 1552), (1568, 1570, 1552), (1568, 1569, 1570), (1553, 1567, 1568), (1453, 1455, 1452), (1511, 1543, 1510), (1553, 1561, 1567), (1561, 1562, 1567), (1562, 1566, 1567), (1453, 1454, 1455), (1553, 1559, 1561), (1559, 1560, 1561), (1554, 1559, 1553), (1563, 1566, 1562), (1511, 1542, 1543), (1554, 1555, 1559), (1555, 1558, 1559), (1563, 1565, 1566), (1563, 1564, 1565), (1556, 1558, 1555), (1512, 1513, 1511), (1513, 1542, 1511), (1513, 1541, 1542), (1514, 1541, 1513), (1556, 1557, 1558), (1514, 1540, 1541), (1539, 1537, 1538), (1514, 1539, 1540), (1514, 1537, 1539), (1515, 1537, 1514), (1516, 1537, 1515), (1537, 1535, 1536), (1516, 1535, 1537), (1516, 1534, 1535), (1517, 1534, 1516), (1518, 1523, 1517), (1523, 1534, 1517), (1523, 1533, 1534), (1518, 1522, 1523), (1524, 1533, 1523), (1525, 1533, 1524), (1316, 1314, 1315), (1525, 1532, 1533), (1316, 1317, 1314), (1519, 1522, 1518), (1520, 1522, 1519), (1526, 1532, 1525), (1526, 1531, 1532), (1520, 1521, 1522), (1527, 1528, 1526), (1528, 1531, 1526), (1529, 1531, 1528), (1529, 1530, 1531), (1577, 1575, 1576), (1577, 1578, 1575), (1581, 1579, 1580), (1582, 1579, 1581), (1583, 1579, 1582), (1583, 1591, 1579), (1584, 1591, 1583), (1584, 1590, 1591), (1585, 1590, 1584), (1586, 1590, 1585), (1586, 1589, 1590), (1587, 1589, 1586), (1587, 1588, 1589), (1594, 1592, 1593), (1595, 1592, 1594), (1595, 1597, 1592), (1595, 1596, 1597), (1599, 1600, 1598), (1623, 1621, 1622), (1624, 1621, 1623), (1624, 1620, 1621), (1625, 1620, 1624), (1626, 1620, 1625), (1626, 1619, 1620), (1627, 1619, 1626), (1628, 1619, 1627), (1614, 1612, 1613), (1614, 1611, 1612), (1628, 1618, 1619), (1607, 1605, 1606), (1616, 1614, 1615), (1628, 1617, 1618), (1614, 1610, 1611), (1616, 1610, 1614), (1607, 1604, 1605), (1608, 1604, 1607), (1617, 1610, 1616), (1617, 1609, 1610), (1628, 1609, 1617), (1608, 1603, 1604), (1608, 1602, 1603), (1602, 1651, 1652), (1608, 1651, 1602), (1628, 1608, 1609), (1628, 1651, 1608), (1629, 1651, 1628), (1629, 1650, 1651), (1629, 1648, 1650), (1648, 1649, 1650), (1629, 1647, 1648), (1629, 1645, 1647), (1645, 1646, 1647), (1629, 1643, 1645), (1643, 1644, 1645), (1629, 1642, 1643), (1630, 1642, 1629), (1630, 1641, 1642), (1630, 1639, 1641), (1639, 1640, 1641), (1630, 1638, 1639), (1631, 1638, 1630), (1631, 1637, 1638), (1631, 1636, 1637), (1632, 1636, 1631), (1632, 1635, 1636), (1632, 1634, 1635), (1633, 1634, 1632), (1654, 1657, 1653), (1654, 1656, 1657), (1655, 1656, 1654), (1659, 1663, 1658), (1659, 1662, 1663), (1660, 1662, 1659), (1660, 1661, 1662), (2, 0, 1), (2, 3, 0)])
me_mesh_001.materials.append(mat_svgmat_001)
me_mesh_001.use_remesh_preserve_volume = False
me_mesh_001.use_remesh_preserve_attributes = False
me_mesh_001.use_mirror_vertex_groups = False
me_mesh_001.update()
me_mesh = bpy.data.meshes.new('Mesh')
me_mesh.from_pydata([(0.2524, 0.1123, 0.0), (0.2515, 0.1155, 0.0), (0.2516, 0.1163, 0.0), (0.2521, 0.1167, 0.0), (0.2534, 0.1159, 0.0), (0.253, 0.1136, 0.0), (0.2532, 0.1131, 0.0), (0.2529, 0.1124, 0.0), (0.1524, 0.2153, 0.0), (0.1523, 0.2166, 0.0), (0.1532, 0.2166, 0.0), (0.1534, 0.2157, 0.0), (0.1526, 0.2132, 0.0), (0.1525, 0.2139, 0.0), (0.1516, 0.2144, 0.0), (0.152, 0.2152, 0.0), (0.1517, 0.2174, 0.0), (0.1543, 0.2176, 0.0), (0.1542, 0.2164, 0.0), (0.155, 0.2161, 0.0), (0.1545, 0.2146, 0.0), (0.1538, 0.2147, 0.0), (0.1533, 0.2134, 0.0), (0.1579, 0.2249, 0.0), (0.1576, 0.2238, 0.0), (0.1582, 0.2221, 0.0), (0.1584, 0.2227, 0.0), (0.1582, 0.2231, 0.0), (0.1588, 0.2233, 0.0), (0.1581, 0.224, 0.0), (0.157, 0.22, 0.0), (0.1576, 0.2196, 0.0), (0.1583, 0.2201, 0.0), (0.1589, 0.2199, 0.0), (0.1597, 0.2201, 0.0), (0.1602, 0.221, 0.0), (0.1622, 0.2226, 0.0), (0.1621, 0.2233, 0.0), (0.1624, 0.2234, 0.0), (0.1631, 0.2227, 0.0), (0.1633, 0.2241, 0.0), (0.1621, 0.2247, 0.0), (0.1617, 0.2234, 0.0), (0.161, 0.2233, 0.0), (0.1599, 0.2221, 0.0), (0.1598, 0.2229, 0.0), (0.16, 0.2239, 0.0), (0.1604, 0.2246, 0.0), (0.1603, 0.2259, 0.0), (0.1592, 0.2266, 0.0), (0.159, 0.2271, 0.0), (0.1584, 0.2272, 0.0), (0.1582, 0.2264, 0.0), (0.1577, 0.226, 0.0), (0.1579, 0.2252, 0.0), (0.1576, 0.225, 0.0), (0.1565, 0.227, 0.0), (0.1558, 0.2275, 0.0), (0.1542, 0.227, 0.0), (0.1543, 0.2244, 0.0), (0.1556, 0.2229, 0.0), (0.1558, 0.2223, 0.0), (0.1571, 0.2207, 0.0), (0.2216, 0.07843, 0.0), (0.2215, 0.07933, 0.0), (0.2232, 0.08013, 0.0), (0.2246, 0.0824, 0.0), (0.2259, 0.08269, 0.0), (0.2266, 0.08129, 0.0), (0.2256, 0.08027, 0.0), (0.2258, 0.07973, 0.0), (0.2254, 0.07833, 0.0), (0.2242, 0.07781, 0.0), (0.2226, 0.07843, 0.0), (0.236, 0.0523, 0.0), (0.237, 0.052, 0.0), (0.2373, 0.05296, 0.0), (0.237, 0.05396, 0.0), (0.2366, 0.05399, 0.0)], [], [(16, 18, 17), (15, 9, 16), (9, 10, 16), (10, 18, 16), (11, 18, 10), (15, 8, 9), (11, 19, 18), (11, 20, 19), (8, 20, 11), (15, 20, 8), (14, 21, 15), (21, 20, 15), (14, 13, 21), (13, 22, 21), (12, 22, 13), (58, 56, 57), (52, 50, 51), (52, 49, 50), (58, 55, 56), (59, 55, 58), (52, 48, 49), (53, 48, 52), (54, 48, 53), (54, 47, 48), (55, 47, 54), (59, 23, 55), (23, 47, 55), (59, 24, 23), (29, 47, 23), (42, 40, 41), (29, 46, 47), (60, 24, 59), (42, 38, 40), (38, 39, 40), (28, 46, 29), (28, 45, 46), (60, 25, 24), (43, 38, 42), (43, 37, 38), (44, 37, 43), (27, 45, 28), (44, 36, 37), (26, 45, 27), (26, 44, 45), (61, 25, 60), (25, 44, 26), (44, 35, 36), (62, 25, 61), (62, 44, 25), (62, 35, 44), (62, 34, 35), (30, 32, 62), (32, 34, 62), (30, 31, 32), (33, 34, 32), (66, 68, 67), (65, 68, 66), (65, 69, 68), (65, 70, 69), (64, 70, 65), (64, 71, 70), (63, 73, 64), (73, 71, 64), (72, 71, 73), (74, 77, 78), (74, 76, 77), (74, 75, 76), (2, 4, 3), (1, 4, 2), (1, 5, 4), (0, 5, 1), (0, 6, 5), (0, 7, 6)])
me_mesh.materials.append(mat_svgmat_002)
me_mesh.use_remesh_preserve_volume = False
me_mesh.use_remesh_preserve_attributes = False
me_mesh.use_mirror_vertex_groups = False
me_mesh.update()

# ---- objects
ob_pinas = bpy.data.objects.new('Pinas', me_mesh_001)
ob_water = bpy.data.objects.new('Water', me_mesh)

# ---- transforms, parenting, visibility, modifiers, constraints
ob_pinas.location = (-10.0, -10.0, 0.0)
ob_pinas.scale = (60.0, 60.0, 1.0)
ob_pinas.lineart.crease_threshold = 0.0
_m = ob_pinas.modifiers.new('Solidify', 'SOLIDIFY')
_m.thickness = 0.1
_m.nonmanifold_thickness_mode = 'FIXED'
_m.nonmanifold_merge_threshold = 0.0003
_m = ob_pinas.modifiers.new('Boolean', 'BOOLEAN')
_m.object = ob_water
_m.solver = 'FAST'
ob_water.parent = ob_pinas
ob_water.matrix_parent_inverse = Matrix(((0.025, 0.0, 0.0, 0.25), (0.0, 0.025, 0.0, 0.25), (0.0, 0.0, 1.0, 0.0), (0.0, 0.0, 0.0, 1.0)))
ob_water.location = (-10.0, -10.0, 0.0001)
ob_water.scale = (40.0, 40.0, 1.0)
ob_water.lineart.crease_threshold = 0.0
_m = ob_water.modifiers.new('Solidify', 'SOLIDIFY')
_m.thickness = 0.1007
_m.nonmanifold_thickness_mode = 'FIXED'
_m.nonmanifold_merge_threshold = 0.0003

# ---- collection membership
col_collection_1.objects.link(ob_pinas)
col_collection_1.objects.link(ob_water)

# ---- scene / render settings (as saved in the file)
scene.frame_start = 1; scene.frame_end = 250; scene.frame_set(1)
scene.render.engine = 'CYCLES'
scene.render.resolution_percentage = 50
scene.render.dither_intensity = 0.0
scene.cycles.use_denoising = False
scene.cycles.samples = 128
scene.cycles.sampling_pattern = 'TABULATED_SOBOL'
scene.cycles.light_sampling_threshold = 0.0
scene.cycles.use_adaptive_sampling = False
scene.cycles.use_light_tree = False
scene.cycles.blur_glossy = 0.0
scene.cycles.sample_clamp_indirect = 0.0
scene.view_settings.view_transform = 'Standard'
bpy.context.view_layer.update()

# ---- added for rendering (the .blend has no active camera and no usable light): camera, sun
cam_auto = bpy.data.cameras.new('AutoCamera')
cam_auto.lens = 50.0
cam_auto.sensor_width = 36.0
cam_auto.clip_end = 1000.0
ob_auto_camera = bpy.data.objects.new('AutoCamera', cam_auto)
scene.collection.objects.link(ob_auto_camera)
ob_auto_camera.location = (23.4157, -28.6761, 19.9626)
ob_auto_camera.rotation_euler = (1.09748, -7.21219e-08, 0.694738)
scene.camera = ob_auto_camera
light_auto_sun = bpy.data.lights.new('AutoSun', 'SUN')
light_auto_sun.energy = 3.0
light_auto_sun.angle = 0.0523599
ob_auto_sun = bpy.data.objects.new('AutoSun', light_auto_sun)
scene.collection.objects.link(ob_auto_sun)
ob_auto_sun.rotation_euler = (0.872665, 0.174533, 0.523599)
bpy.context.view_layer.update()
